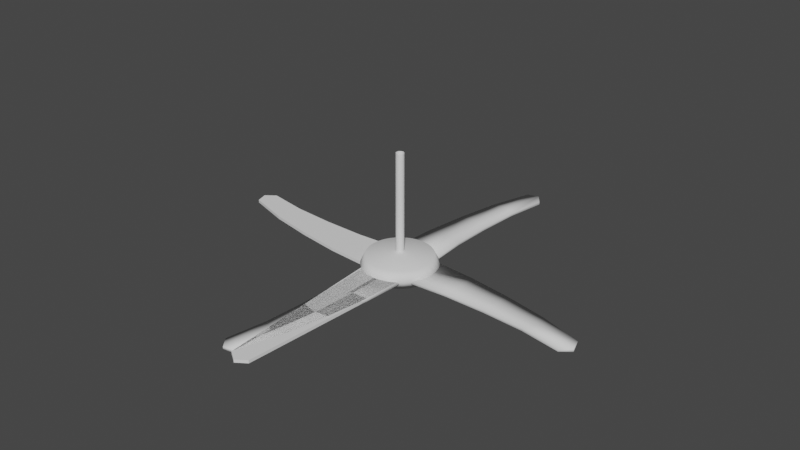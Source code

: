 # Source: fan007.blend  (saved by Blender 2.82.7; exported with 4.5.12 LTS)
import bpy
from mathutils import Matrix  # noqa: F401  (used for matrix-valued properties, if any)

bpy.ops.wm.read_factory_settings(use_empty=True)
scene = bpy.context.scene
scene.name = 'Scene'

# ---- collections
col_collection = bpy.data.collections.new('Collection'); scene.collection.children.link(col_collection)
col_curves = bpy.data.collections.new('Curves'); scene.collection.children.link(col_curves)

# ---- world
world_world = bpy.data.worlds.new('World'); scene.world = world_world
world_world.use_nodes = True; world_world.node_tree.nodes.clear()
_N = world_world.node_tree.nodes; _L = world_world.node_tree.links
n0 = _N.new('ShaderNodeOutputWorld'); n0.name = 'World Output'; n0.location = (300, 300)
n1 = _N.new('ShaderNodeBackground'); n1.name = 'Background'; n1.location = (10, 300)
n1.inputs[0].default_value = (0.05088, 0.05088, 0.05088, 1.0)
_L.new(n1.outputs[0], n0.inputs[0])
n0.is_active_output = True
world_world.color = (0.05088, 0.05088, 0.05088)
world_world.use_sun_shadow = False
world_world.sun_shadow_jitter_overblur = 0.0

# ---- meshes
me_cylinder = bpy.data.meshes.new('Cylinder')
me_cylinder.from_pydata([(-6.494e-07, 0.1471, -1.286), (-8.794e-08, 0.1229, 1.29), (0.02871, 0.1443, -1.286), (0.02398, 0.1206, 1.29), (0.05631, 0.1359, -1.286), (0.04704, 0.1136, 1.29), (0.08175, 0.1223, -1.286), (0.06829, 0.1022, 1.29), (0.104, 0.104, -1.286), (0.08692, 0.08692, 1.29), (0.1223, 0.08175, -1.286), (0.1022, 0.06829, 1.29), (0.1359, 0.05631, -1.286), (0.1136, 0.04704, 1.29), (0.1443, 0.02871, -1.286), (0.1206, 0.02398, 1.29), (0.1471, -2.391e-07, -1.286), (0.1229, 5.56e-08, 1.29), (0.1443, -0.02871, -1.286), (0.1206, -0.02398, 1.29), (0.1359, -0.05631, -1.286), (0.1136, -0.04704, 1.29), (0.1223, -0.08175, -1.286), (0.1022, -0.06829, 1.29), (0.104, -0.104, -1.286), (0.08692, -0.08692, 1.29), (0.08175, -0.1223, -1.286), (0.06829, -0.1022, 1.29), (0.05631, -0.1359, -1.286), (0.04704, -0.1136, 1.29), (0.02871, -0.1443, -1.286), (0.02398, -0.1206, 1.29), (1.836e-08, -0.1471, -1.286), (-3.349e-08, -0.1229, 1.29), (-0.02871, -0.1443, -1.286), (-0.02398, -0.1206, 1.29), (-0.05631, -0.1359, -1.286), (-0.04704, -0.1136, 1.29), (-0.08175, -0.1223, -1.286), (-0.06829, -0.1022, 1.29), (-0.104, -0.104, -1.286), (-0.08692, -0.08692, 1.29), (-0.1223, -0.08175, -1.286), (-0.1022, -0.06829, 1.29), (-0.1359, -0.05631, -1.286), (-0.1136, -0.04704, 1.29), (-0.1443, -0.02871, -1.286), (-0.1206, -0.02398, 1.29), (-0.1471, 2.161e-08, -1.286), (-0.1229, 1.989e-07, 1.29), (-0.1443, 0.02871, -1.286), (-0.1206, 0.02398, 1.29), (-0.1359, 0.05631, -1.286), (-0.1136, 0.04704, 1.29), (-0.1223, 0.08175, -1.286), (-0.1022, 0.06829, 1.29), (-0.104, 0.104, -1.286), (-0.08692, 0.08692, 1.29), (-0.08175, 0.1223, -1.286), (-0.06829, 0.1022, 1.29), (-0.05631, 0.1359, -1.286), (-0.04704, 0.1136, 1.29), (-0.0287, 0.1443, -1.286), (-0.02398, 0.1206, 1.29), (-1.801e-08, 1.142, 0.0), (0.2228, 1.12, 0.0), (0.437, 1.055, 0.0), (0.6344, 0.9494, 0.0), (0.8074, 0.8074, 0.0), (0.9494, 0.6344, 0.0), (1.055, 0.437, 0.0), (1.12, 0.2228, 0.0), (1.142, 4.586e-08, 0.0), (1.12, -0.2228, 0.0), (1.055, -0.437, 0.0), (0.9494, -0.6344, 0.0), (0.8074, -0.8074, 0.0), (0.6344, -0.9494, 0.0), (0.437, -1.055, 0.0), (0.2228, -1.12, 0.0), (-3.901e-07, -1.142, 0.0), (-0.2228, -1.12, 0.0), (-0.437, -1.055, 0.0), (-0.6344, -0.9494, 0.0), (-0.8074, -0.8074, 0.0), (-0.9494, -0.6344, 0.0), (-1.055, -0.437, 0.0), (-1.12, -0.2228, 0.0), (-1.142, 1.062e-06, 0.0), (-1.12, 0.2228, 0.0), (-1.055, 0.437, 0.0), (-0.9494, 0.6344, 0.0), (-0.8074, 0.8074, 0.0), (-0.6344, 0.9494, 0.0), (-0.437, 1.055, 0.0), (-0.2228, 1.12, 0.0), (0.1951, 0.9808, 1.0), (0.0, 1.0, 1.0), (0.3827, 0.9239, 1.0), (0.5556, 0.8315, 1.0), (0.7071, 0.7071, 1.0), (0.8315, 0.5556, 1.0), (0.9239, 0.3827, 1.0), (0.9808, 0.1951, 1.0), (1.0, 7.55e-08, 1.0), (0.9808, -0.1951, 1.0), (0.9239, -0.3827, 1.0), (0.8315, -0.5556, 1.0), (0.7071, -0.7071, 1.0), (0.5556, -0.8315, 1.0), (0.3827, -0.9239, 1.0), (0.1951, -0.9808, 1.0), (-3.258e-07, -1.0, 1.0), (-0.1951, -0.9808, 1.0), (-0.3827, -0.9239, 1.0), (-0.5556, -0.8315, 1.0), (-0.7071, -0.7071, 1.0), (-0.8315, -0.5556, 1.0), (-0.9239, -0.3827, 1.0), (-0.9808, -0.1951, 1.0), (-1.0, 9.656e-07, 1.0), (-0.9808, 0.1951, 1.0), (-0.9239, 0.3827, 1.0), (-0.8315, 0.5556, 1.0), (-0.7071, 0.7071, 1.0), (-0.5556, 0.8315, 1.0), (-0.3827, 0.9239, 1.0), (-0.1951, 0.9808, 1.0), (0.02398, 0.1206, 1.29), (-8.794e-08, 0.1229, 1.29), (0.04704, 0.1136, 1.29), (0.06829, 0.1022, 1.29), (0.08692, 0.08692, 1.29), (0.1022, 0.06829, 1.29), (0.1136, 0.04704, 1.29), (0.1206, 0.02398, 1.29), (0.1229, 5.56e-08, 1.29), (0.1206, -0.02398, 1.29), (0.1136, -0.04704, 1.29), (0.1022, -0.06829, 1.29), (0.08692, -0.08692, 1.29), (0.06829, -0.1022, 1.29), (0.04704, -0.1136, 1.29), (0.02398, -0.1206, 1.29), (-3.349e-08, -0.1229, 1.29), (-0.02398, -0.1206, 1.29), (-0.04704, -0.1136, 1.29), (-0.06829, -0.1022, 1.29), (-0.08692, -0.08692, 1.29), (-0.1022, -0.06829, 1.29), (-0.1136, -0.04704, 1.29), (-0.1206, -0.02398, 1.29), (-0.1229, 1.989e-07, 1.29), (-0.1206, 0.02398, 1.29), (-0.1136, 0.04704, 1.29), (-0.1022, 0.06829, 1.29), (-0.08692, 0.08692, 1.29), (-0.06829, 0.1022, 1.29), (-0.04704, 0.1136, 1.29), (-0.02398, 0.1206, 1.29), (0.02398, 0.1206, 11.89), (2.213e-07, 0.1229, 11.89), (0.04704, 0.1136, 11.89), (0.06829, 0.1022, 11.89), (0.08692, 0.08692, 11.89), (0.1022, 0.06829, 11.89), (0.1136, 0.04704, 11.89), (0.1206, 0.02398, 11.89), (0.1229, 5.56e-08, 11.89), (0.1206, -0.02398, 11.89), (0.1136, -0.04704, 11.89), (0.1022, -0.06829, 11.89), (0.08692, -0.08692, 11.89), (0.06829, -0.1022, 11.89), (0.04704, -0.1136, 11.89), (0.02398, -0.1206, 11.89), (2.757e-07, -0.1229, 11.89), (-0.02398, -0.1206, 11.89), (-0.04704, -0.1136, 11.89), (-0.06829, -0.1022, 11.89), (-0.08692, -0.08692, 11.89), (-0.1022, -0.06829, 11.89), (-0.1136, -0.04704, 11.89), (-0.1206, -0.02398, 11.89), (-0.1229, 1.989e-07, 11.89), (-0.1206, 0.02398, 11.89), (-0.1136, 0.04704, 11.89), (-0.1022, 0.06829, 11.89), (-0.08692, 0.08692, 11.89), (-0.06829, 0.1022, 11.89), (-0.04704, 0.1136, 11.89), (-0.02398, 0.1206, 11.89), (0.0, 1.0, -1.0), (0.1951, 0.9808, -1.0), (0.3827, 0.9239, -1.0), (0.5556, 0.8315, -1.0), (0.7071, 0.7071, -1.0), (0.8315, 0.5556, -1.0), (0.9239, 0.3827, -1.0), (0.9808, 0.1951, -1.0), (1.0, 7.55e-08, -1.0), (0.9808, -0.1951, -1.0), (0.9239, -0.3827, -1.0), (0.8315, -0.5556, -1.0), (0.7071, -0.7071, -1.0), (0.5556, -0.8315, -1.0), (0.3827, -0.9239, -1.0), (0.1951, -0.9808, -1.0), (-3.258e-07, -1.0, -1.0), (-0.1951, -0.9808, -1.0), (-0.3827, -0.9239, -1.0), (-0.5556, -0.8315, -1.0), (-0.7071, -0.7071, -1.0), (-0.8315, -0.5556, -1.0), (-0.9239, -0.3827, -1.0), (-0.9808, -0.1951, -1.0), (-1.0, 9.656e-07, -1.0), (-0.9808, 0.1951, -1.0), (-0.9239, 0.3827, -1.0), (-0.8315, 0.5556, -1.0), (-0.7071, 0.7071, -1.0), (-0.5556, 0.8315, -1.0), (-0.3827, 0.9239, -1.0), (-0.1951, 0.9808, -1.0), (0.0533, -0.268, -1.212), (0.06032, -0.3032, -1.207), (0.1046, -0.2524, -1.212), (0.1183, -0.2856, -1.207), (0.1518, -0.2272, -1.212), (0.1718, -0.2571, -1.207), (0.1932, -0.1932, -1.212), (0.2186, -0.2186, -1.207), (0.2272, -0.1518, -1.212), (0.2571, -0.1718, -1.207), (0.2524, -0.1046, -1.212), (0.2856, -0.1183, -1.207), (0.268, -0.0533, -1.212), (0.3032, -0.06032, -1.207), (0.2732, -1.332e-07, -1.212), (0.3092, -1.127e-07, -1.207), (0.268, 0.0533, -1.212), (0.3032, 0.06032, -1.207), (0.2524, 0.1046, -1.212), (0.2856, 0.1183, -1.207), (0.2272, 0.1518, -1.212), (0.2571, 0.1718, -1.207), (0.1932, 0.1932, -1.212), (0.2186, 0.2186, -1.207), (0.1518, 0.2272, -1.212), (0.1718, 0.2571, -1.207), (0.1046, 0.2524, -1.212), (0.1183, 0.2856, -1.207), (0.0533, 0.268, -1.212), (0.06032, 0.3032, -1.207), (-5.005e-07, 0.3092, -1.207), (-5.314e-07, 0.2732, -1.212), (-5.723e-07, 0.2319, -1.212), (0.04523, 0.2274, -1.212), (0.08873, 0.2142, -1.212), (0.1288, 0.1928, -1.212), (0.164, 0.164, -1.212), (0.1928, 0.1288, -1.212), (0.2142, 0.08873, -1.212), (0.2274, 0.04523, -1.212), (0.2319, -1.687e-07, -1.212), (0.2274, -0.04523, -1.212), (0.2142, -0.08873, -1.212), (0.1928, -0.1288, -1.212), (0.164, -0.164, -1.212), (0.1288, -0.1928, -1.212), (0.08873, -0.2142, -1.212), (0.04523, -0.2274, -1.212), (-6.823e-08, -0.2319, -1.212), (-0.04523, -0.2274, -1.212), (-0.08873, -0.2142, -1.212), (-0.1288, -0.1928, -1.212), (-0.164, -0.164, -1.212), (-0.1928, -0.1288, -1.212), (-0.2142, -0.08873, -1.212), (-0.2274, -0.04523, -1.212), (-0.2319, 1.913e-07, -1.212), (-0.2274, 0.04524, -1.212), (-0.2142, 0.08873, -1.212), (-0.1928, 0.1288, -1.212), (-0.164, 0.164, -1.212), (-0.1288, 0.1928, -1.212), (-0.08873, 0.2142, -1.212), (-0.04523, 0.2274, -1.212), (-5.314e-07, 0.2732, -1.212), (-5.005e-07, 0.3092, -1.207), (0.06032, 0.3032, -1.207), (0.0533, 0.268, -1.212), (0.1183, 0.2856, -1.207), (0.1046, 0.2524, -1.212), (0.1718, 0.2571, -1.207), (0.1518, 0.2272, -1.212), (0.2186, 0.2186, -1.207), (0.1932, 0.1932, -1.212), (0.2571, 0.1718, -1.207), (0.2272, 0.1518, -1.212), (0.2856, 0.1183, -1.207), (0.2524, 0.1046, -1.212), (0.3032, 0.06032, -1.207), (0.268, 0.0533, -1.212), (0.3092, -1.127e-07, -1.207), (0.2732, -1.332e-07, -1.212), (0.3032, -0.06032, -1.207), (0.268, -0.0533, -1.212), (0.2856, -0.1183, -1.207), (0.2524, -0.1046, -1.212), (0.2571, -0.1718, -1.207), (0.2272, -0.1518, -1.212), (0.2186, -0.2186, -1.207), (0.1932, -0.1932, -1.212), (0.1718, -0.2571, -1.207), (0.1518, -0.2272, -1.212), (0.1183, -0.2856, -1.207), (0.1046, -0.2524, -1.212), (0.06032, -0.3032, -1.207), (0.0533, -0.268, -1.212), (-1.309e-07, -0.3092, -1.207), (-1.082e-07, -0.2732, -1.212), (-0.06032, -0.3032, -1.207), (-0.0533, -0.268, -1.212), (-0.1183, -0.2856, -1.207), (-0.1046, -0.2524, -1.212), (-0.1718, -0.2571, -1.207), (-0.1518, -0.2272, -1.212), (-0.2186, -0.2186, -1.207), (-0.1932, -0.1932, -1.212), (-0.2571, -0.1718, -1.207), (-0.2272, -0.1518, -1.212), (-0.2856, -0.1183, -1.207), (-0.2524, -0.1046, -1.212), (-0.3032, -0.06032, -1.207), (-0.268, -0.0533, -1.212), (-0.3092, 3.313e-07, -1.207), (-0.2732, 2.77e-07, -1.212), (-0.3032, 0.06032, -1.207), (-0.268, 0.0533, -1.212), (-0.2856, 0.1183, -1.207), (-0.2524, 0.1046, -1.212), (-0.2571, 0.1718, -1.207), (-0.2272, 0.1518, -1.212), (-0.2186, 0.2186, -1.207), (-0.1932, 0.1932, -1.212), (-0.1718, 0.2571, -1.207), (-0.1518, 0.2272, -1.212), (-0.1183, 0.2856, -1.207), (-0.1046, 0.2524, -1.212), (-0.06032, 0.3032, -1.207), (-0.0533, 0.268, -1.212), (-1.309e-07, -0.3092, -1.207), (-1.082e-07, -0.2732, -1.212), (-0.06032, -0.3032, -1.207), (-0.0533, -0.268, -1.212), (-0.1183, -0.2856, -1.207), (-0.1046, -0.2524, -1.212), (-0.1718, -0.2571, -1.207), (-0.1518, -0.2272, -1.212), (-0.2186, -0.2186, -1.207), (-0.1932, -0.1932, -1.212), (-0.2571, -0.1718, -1.207), (-0.2272, -0.1518, -1.212), (-0.2856, -0.1183, -1.207), (-0.2524, -0.1046, -1.212), (-0.3032, -0.06032, -1.207), (-0.268, -0.0533, -1.212), (-0.3092, 3.313e-07, -1.207), (-0.2732, 2.77e-07, -1.212), (-0.3032, 0.06032, -1.207), (-0.268, 0.0533, -1.212), (-0.2856, 0.1183, -1.207), (-0.2524, 0.1046, -1.212), (-0.2571, 0.1718, -1.207), (-0.2272, 0.1518, -1.212), (-0.2186, 0.2186, -1.207), (-0.1932, 0.1932, -1.212), (-0.1718, 0.2571, -1.207), (-0.1518, 0.2272, -1.212), (-0.1183, 0.2856, -1.207), (-0.1046, 0.2524, -1.212), (-0.06032, 0.3032, -1.207), (-0.0533, 0.268, -1.212), (-5.315e-07, 0.2732, -1.161), (-0.0533, 0.268, -1.161), (-0.1183, 0.2856, -1.156), (-0.06032, 0.3032, -1.156), (-0.1718, 0.2571, -1.156), (-0.2186, 0.2186, -1.156), (-0.2571, 0.1718, -1.156), (-0.2856, 0.1183, -1.156), (-0.3032, 0.06032, -1.156), (-0.3092, 3.311e-07, -1.156), (-0.3032, -0.06032, -1.156), (-0.2856, -0.1183, -1.156), (-0.2571, -0.1718, -1.156), (-0.2186, -0.2186, -1.156), (-0.1718, -0.2571, -1.156), (-0.1183, -0.2856, -1.156), (-0.06032, -0.3032, -1.156), (-1.31e-07, -0.3092, -1.156), (0.06032, -0.3032, -1.156), (0.1183, -0.2856, -1.156), (0.1718, -0.2571, -1.156), (0.2186, -0.2186, -1.156), (0.2571, -0.1718, -1.156), (0.2856, -0.1183, -1.156), (0.3032, -0.06032, -1.156), (0.3092, -1.129e-07, -1.156), (0.3032, 0.06032, -1.156), (0.2856, 0.1183, -1.156), (0.2571, 0.1718, -1.156), (0.2186, 0.2186, -1.156), (0.1718, 0.2571, -1.156), (0.1183, 0.2856, -1.156), (0.06032, 0.3032, -1.156), (-5.006e-07, 0.3092, -1.156), (-0.1046, 0.2524, -1.161), (-0.1518, 0.2272, -1.161), (-0.1932, 0.1932, -1.161), (-0.2272, 0.1518, -1.161), (-0.2524, 0.1046, -1.161), (-0.268, 0.0533, -1.161), (-0.2732, 2.768e-07, -1.161), (-0.268, -0.0533, -1.161), (-0.2524, -0.1046, -1.161), (-0.2272, -0.1518, -1.161), (-0.1932, -0.1932, -1.161), (-0.1518, -0.2272, -1.161), (-0.1046, -0.2524, -1.161), (-0.0533, -0.268, -1.161), (-1.082e-07, -0.2732, -1.161), (0.0533, -0.268, -1.161), (0.1046, -0.2524, -1.161), (0.1518, -0.2272, -1.161), (0.1932, -0.1932, -1.161), (0.2272, -0.1518, -1.161), (0.2524, -0.1046, -1.161), (0.268, -0.0533, -1.161), (0.2732, -1.334e-07, -1.161), (0.268, 0.0533, -1.161), (0.2524, 0.1046, -1.161), (0.2272, 0.1518, -1.161), (0.1932, 0.1932, -1.161), (0.1518, 0.2272, -1.161), (0.1046, 0.2524, -1.161), (0.0533, 0.268, -1.161), (-0.06829, -0.1022, 1.503), (-0.08692, -0.08692, 1.503), (0.1136, 0.04704, 1.503), (0.1206, 0.02398, 1.503), (-0.1022, -0.06829, 1.503), (0.1229, 5.56e-08, 1.503), (-0.1136, -0.04704, 1.503), (0.1206, -0.02398, 1.503), (-0.1206, -0.02398, 1.503), (0.1136, -0.04704, 1.503), (-0.1229, 1.989e-07, 1.503), (0.1022, -0.06829, 1.503), (-0.1206, 0.02398, 1.503), (0.08692, -0.08692, 1.503), (-0.1136, 0.04704, 1.503), (0.06829, -0.1022, 1.503), (-0.1022, 0.06829, 1.503), (0.04704, -0.1136, 1.503), (-8.176e-08, 0.1229, 1.503), (0.02398, 0.1206, 1.503), (-0.08692, 0.08692, 1.503), (0.02398, -0.1206, 1.503), (0.04704, 0.1136, 1.503), (-0.06829, 0.1022, 1.503), (-2.73e-08, -0.1229, 1.503), (0.06829, 0.1022, 1.503), (-0.04704, 0.1136, 1.503), (-0.02398, -0.1206, 1.503), (0.08692, 0.08692, 1.503), (-0.02398, 0.1206, 1.503), (-0.04704, -0.1136, 1.503), (0.1022, 0.06829, 1.503), (-0.06829, -0.1022, 11.52), (0.1136, 0.04704, 11.52), (2.104e-07, 0.1229, 11.52), (-0.08692, -0.08692, 11.52), (0.1206, 0.02398, 11.52), (-0.1022, -0.06829, 11.52), (0.1229, 5.56e-08, 11.52), (-0.1136, -0.04704, 11.52), (0.1206, -0.02398, 11.52), (-0.1206, -0.02398, 11.52), (0.1136, -0.04704, 11.52), (-0.1229, 1.989e-07, 11.52), (0.1022, -0.06829, 11.52), (-0.1206, 0.02398, 11.52), (0.08692, -0.08692, 11.52), (-0.1136, 0.04704, 11.52), (0.06829, -0.1022, 11.52), (-0.1022, 0.06829, 11.52), (0.04704, -0.1136, 11.52), (0.02398, 0.1206, 11.52), (-0.08692, 0.08692, 11.52), (0.02398, -0.1206, 11.52), (0.04704, 0.1136, 11.52), (-0.06829, 0.1022, 11.52), (2.649e-07, -0.1229, 11.52), (0.06829, 0.1022, 11.52), (-0.04704, 0.1136, 11.52), (-0.02398, -0.1206, 11.52), (0.08692, 0.08692, 11.52), (-0.02398, 0.1206, 11.52), (-0.04704, -0.1136, 11.52), (0.1022, 0.06829, 11.52)], [], [(64, 97, 96, 65), (65, 96, 98, 66), (66, 98, 99, 67), (67, 99, 100, 68), (68, 100, 101, 69), (69, 101, 102, 70), (70, 102, 103, 71), (71, 103, 104, 72), (72, 104, 105, 73), (73, 105, 106, 74), (74, 106, 107, 75), (75, 107, 108, 76), (76, 108, 109, 77), (77, 109, 110, 78), (78, 110, 111, 79), (79, 111, 112, 80), (80, 112, 113, 81), (81, 113, 114, 82), (82, 114, 115, 83), (83, 115, 116, 84), (84, 116, 117, 85), (85, 117, 118, 86), (86, 118, 119, 87), (87, 119, 120, 88), (88, 120, 121, 89), (89, 121, 122, 90), (90, 122, 123, 91), (91, 123, 124, 92), (92, 124, 125, 93), (93, 125, 126, 94), (35, 33, 144, 145), (94, 126, 127, 95), (95, 127, 97, 64), (0, 2, 4, 6, 8, 10, 12, 14, 16, 18, 20, 22, 24, 26, 28, 30, 32, 34, 36, 38, 40, 42, 44, 46, 48, 50, 52, 54, 56, 58, 60, 62), (223, 95, 64, 192), (222, 94, 95, 223), (221, 93, 94, 222), (220, 92, 93, 221), (219, 91, 92, 220), (218, 90, 91, 219), (217, 89, 90, 218), (216, 88, 89, 217), (215, 87, 88, 216), (214, 86, 87, 215), (213, 85, 86, 214), (212, 84, 85, 213), (211, 83, 84, 212), (210, 82, 83, 211), (209, 81, 82, 210), (208, 80, 81, 209), (207, 79, 80, 208), (206, 78, 79, 207), (205, 77, 78, 206), (204, 76, 77, 205), (203, 75, 76, 204), (202, 74, 75, 203), (201, 73, 74, 202), (200, 72, 73, 201), (199, 71, 72, 200), (198, 70, 71, 199), (197, 69, 70, 198), (196, 68, 69, 197), (195, 67, 68, 196), (194, 66, 67, 195), (193, 65, 66, 194), (192, 64, 65, 193), (1, 3, 96, 97), (3, 5, 98, 96), (5, 7, 99, 98), (7, 9, 100, 99), (9, 11, 101, 100), (11, 13, 102, 101), (13, 15, 103, 102), (15, 17, 104, 103), (17, 19, 105, 104), (19, 21, 106, 105), (21, 23, 107, 106), (23, 25, 108, 107), (25, 27, 109, 108), (27, 29, 110, 109), (29, 31, 111, 110), (31, 33, 112, 111), (33, 35, 113, 112), (35, 37, 114, 113), (37, 39, 115, 114), (39, 41, 116, 115), (41, 43, 117, 116), (43, 45, 118, 117), (45, 47, 119, 118), (47, 49, 120, 119), (49, 51, 121, 120), (51, 53, 122, 121), (53, 55, 123, 122), (55, 57, 124, 123), (57, 59, 125, 124), (59, 61, 126, 125), (61, 63, 127, 126), (63, 1, 97, 127), (483, 480, 179, 180), (9, 7, 131, 132), (63, 61, 158, 159), (37, 35, 145, 146), (11, 9, 132, 133), (1, 63, 159, 129), (39, 37, 146, 147), (13, 11, 133, 134), (41, 39, 147, 148), (15, 13, 134, 135), (43, 41, 148, 149), (17, 15, 135, 136), (45, 43, 149, 150), (19, 17, 136, 137), (47, 45, 150, 151), (21, 19, 137, 138), (49, 47, 151, 152), (23, 21, 138, 139), (51, 49, 152, 153), (25, 23, 139, 140), (53, 51, 153, 154), (27, 25, 140, 141), (55, 53, 154, 155), (29, 27, 141, 142), (3, 1, 129, 128), (57, 55, 155, 156), (31, 29, 142, 143), (5, 3, 128, 130), (59, 57, 156, 157), (33, 31, 143, 144), (7, 5, 130, 131), (61, 59, 157, 158), (484, 481, 166, 167), (485, 483, 180, 181), (486, 484, 167, 168), (487, 485, 181, 182), (488, 486, 168, 169), (489, 487, 182, 183), (490, 488, 169, 170), (491, 489, 183, 184), (492, 490, 170, 171), (493, 491, 184, 185), (494, 492, 171, 172), (495, 493, 185, 186), (496, 494, 172, 173), (497, 495, 186, 187), (498, 496, 173, 174), (499, 482, 161, 160), (500, 497, 187, 188), (501, 498, 174, 175), (502, 499, 160, 162), (503, 500, 188, 189), (504, 501, 175, 176), (505, 502, 162, 163), (506, 503, 189, 190), (507, 504, 176, 177), (508, 505, 163, 164), (509, 506, 190, 191), (510, 507, 177, 178), (511, 508, 164, 165), (482, 509, 191, 161), (480, 510, 178, 179), (481, 511, 165, 166), (256, 287, 351, 288), (259, 258, 293, 295), (260, 259, 295, 297), (261, 260, 297, 299), (262, 261, 299, 301), (263, 262, 301, 303), (264, 263, 303, 305), (265, 264, 305, 307), (266, 265, 307, 309), (267, 266, 309, 311), (268, 267, 311, 313), (269, 268, 313, 315), (270, 269, 315, 317), (271, 270, 317, 319), (272, 271, 319, 321), (273, 272, 321, 323), (274, 273, 323, 325), (275, 274, 325, 327), (276, 275, 327, 329), (277, 276, 329, 331), (278, 277, 331, 333), (279, 278, 333, 335), (280, 279, 335, 337), (281, 280, 337, 339), (282, 281, 339, 341), (283, 282, 341, 343), (284, 283, 343, 345), (285, 284, 345, 347), (286, 285, 347, 349), (287, 286, 349, 351), (232, 234, 438, 437), (290, 289, 192, 193), (289, 350, 223, 192), (292, 290, 193, 194), (294, 292, 194, 195), (296, 294, 195, 196), (298, 296, 196, 197), (300, 298, 197, 198), (302, 300, 198, 199), (304, 302, 199, 200), (306, 304, 200, 201), (308, 306, 201, 202), (310, 308, 202, 203), (312, 310, 203, 204), (314, 312, 204, 205), (316, 314, 205, 206), (318, 316, 206, 207), (320, 318, 207, 208), (322, 320, 208, 209), (324, 322, 209, 210), (326, 324, 210, 211), (328, 326, 211, 212), (330, 328, 212, 213), (332, 330, 213, 214), (334, 332, 214, 215), (336, 334, 215, 216), (338, 336, 216, 217), (340, 338, 217, 218), (342, 340, 218, 219), (344, 342, 219, 220), (346, 344, 220, 221), (348, 346, 221, 222), (350, 348, 222, 223), (258, 257, 291, 293), (2, 0, 256, 257), (4, 2, 257, 258), (6, 4, 258, 259), (8, 6, 259, 260), (10, 8, 260, 261), (12, 10, 261, 262), (14, 12, 262, 263), (16, 14, 263, 264), (18, 16, 264, 265), (20, 18, 265, 266), (22, 20, 266, 267), (24, 22, 267, 268), (26, 24, 268, 269), (28, 26, 269, 270), (30, 28, 270, 271), (32, 30, 271, 272), (34, 32, 272, 273), (36, 34, 273, 274), (38, 36, 274, 275), (40, 38, 275, 276), (42, 40, 276, 277), (44, 42, 277, 278), (46, 44, 278, 279), (48, 46, 279, 280), (50, 48, 280, 281), (52, 50, 281, 282), (54, 52, 282, 283), (56, 54, 283, 284), (58, 56, 284, 285), (60, 58, 285, 286), (62, 60, 286, 287), (0, 62, 287, 256), (314, 316, 227, 229), (333, 331, 363, 365), (296, 298, 245, 247), (315, 313, 230, 228), (348, 350, 382, 380), (297, 295, 248, 246), (330, 332, 364, 362), (349, 347, 379, 381), (312, 314, 229, 231), (331, 329, 361, 363), (294, 296, 247, 249), (313, 311, 232, 230), (346, 348, 380, 378), (295, 293, 250, 248), (328, 330, 362, 360), (347, 345, 377, 379), (310, 312, 231, 233), (329, 327, 359, 361), (292, 294, 249, 251), (311, 309, 234, 232), (344, 346, 378, 376), (293, 291, 252, 250), (326, 328, 360, 358), (345, 343, 375, 377), (308, 310, 233, 235), (327, 325, 357, 359), (290, 292, 251, 253), (309, 307, 236, 234), (342, 344, 376, 374), (291, 288, 255, 252), (324, 326, 358, 356), (343, 341, 373, 375), (257, 256, 288, 291), (243, 241, 410, 411), (230, 232, 437, 436), (241, 239, 409, 410), (228, 230, 436, 435), (239, 237, 408, 409), (226, 228, 435, 434), (237, 235, 407, 408), (224, 226, 434, 433), (235, 233, 406, 407), (353, 224, 433, 432), (233, 231, 405, 406), (355, 353, 432, 431), (231, 229, 404, 405), (357, 355, 431, 430), (229, 227, 403, 404), (359, 357, 430, 429), (227, 225, 402, 403), (361, 359, 429, 428), (225, 352, 401, 402), (363, 361, 428, 427), (352, 354, 400, 401), (365, 363, 427, 426), (354, 356, 399, 400), (367, 365, 426, 425), (356, 358, 398, 399), (369, 367, 425, 424), (358, 360, 397, 398), (371, 369, 424, 423), (360, 362, 396, 397), (373, 371, 423, 422), (254, 253, 416, 417), (351, 349, 381, 383), (332, 334, 366, 364), (299, 297, 246, 244), (350, 289, 254, 382), (317, 315, 228, 226), (298, 300, 243, 245), (288, 351, 383, 255), (335, 333, 365, 367), (316, 318, 225, 227), (334, 336, 368, 366), (301, 299, 244, 242), (319, 317, 226, 224), (300, 302, 241, 243), (337, 335, 367, 369), (318, 320, 352, 225), (336, 338, 370, 368), (303, 301, 242, 240), (321, 319, 224, 353), (302, 304, 239, 241), (339, 337, 369, 371), (320, 322, 354, 352), (338, 340, 372, 370), (305, 303, 240, 238), (323, 321, 353, 355), (304, 306, 237, 239), (341, 339, 371, 373), (322, 324, 356, 354), (340, 342, 374, 372), (307, 305, 238, 236), (289, 290, 253, 254), (325, 323, 355, 357), (306, 308, 235, 237), (417, 416, 447, 384), (416, 415, 446, 447), (415, 414, 445, 446), (414, 413, 444, 445), (413, 412, 443, 444), (412, 411, 442, 443), (411, 410, 441, 442), (410, 409, 440, 441), (409, 408, 439, 440), (408, 407, 438, 439), (407, 406, 437, 438), (406, 405, 436, 437), (405, 404, 435, 436), (404, 403, 434, 435), (403, 402, 433, 434), (402, 401, 432, 433), (401, 400, 431, 432), (400, 399, 430, 431), (399, 398, 429, 430), (398, 397, 428, 429), (397, 396, 427, 428), (396, 395, 426, 427), (395, 394, 425, 426), (394, 393, 424, 425), (393, 392, 423, 424), (392, 391, 422, 423), (391, 390, 421, 422), (390, 389, 420, 421), (389, 388, 419, 420), (388, 386, 418, 419), (386, 387, 385, 418), (387, 417, 384, 385), (245, 243, 411, 412), (255, 383, 385, 384), (234, 236, 439, 438), (247, 245, 412, 413), (380, 382, 387, 386), (236, 238, 440, 439), (249, 247, 413, 414), (378, 380, 386, 388), (238, 240, 441, 440), (251, 249, 414, 415), (376, 378, 388, 389), (240, 242, 442, 441), (253, 251, 415, 416), (374, 376, 389, 390), (242, 244, 443, 442), (382, 254, 417, 387), (372, 374, 390, 391), (244, 246, 444, 443), (381, 379, 419, 418), (370, 372, 391, 392), (246, 248, 445, 444), (383, 381, 418, 385), (368, 370, 392, 393), (248, 250, 446, 445), (379, 377, 420, 419), (366, 368, 393, 394), (250, 252, 447, 446), (377, 375, 421, 420), (364, 366, 394, 395), (252, 255, 384, 447), (375, 373, 422, 421), (362, 364, 395, 396), (134, 133, 479, 450), (147, 146, 478, 448), (129, 159, 477, 466), (133, 132, 476, 479), (146, 145, 475, 478), (159, 158, 474, 477), (132, 131, 473, 476), (145, 144, 472, 475), (158, 157, 471, 474), (131, 130, 470, 473), (144, 143, 469, 472), (157, 156, 468, 471), (130, 128, 467, 470), (143, 142, 465, 469), (156, 155, 464, 468), (128, 129, 466, 467), (142, 141, 463, 465), (155, 154, 462, 464), (141, 140, 461, 463), (154, 153, 460, 462), (140, 139, 459, 461), (153, 152, 458, 460), (139, 138, 457, 459), (152, 151, 456, 458), (138, 137, 455, 457), (151, 150, 454, 456), (137, 136, 453, 455), (150, 149, 452, 454), (136, 135, 451, 453), (149, 148, 449, 452), (135, 134, 450, 451), (148, 147, 448, 449), (450, 479, 511, 481), (448, 478, 510, 480), (466, 477, 509, 482), (479, 476, 508, 511), (478, 475, 507, 510), (477, 474, 506, 509), (476, 473, 505, 508), (475, 472, 504, 507), (474, 471, 503, 506), (473, 470, 502, 505), (472, 469, 501, 504), (471, 468, 500, 503), (470, 467, 499, 502), (469, 465, 498, 501), (468, 464, 497, 500), (467, 466, 482, 499), (465, 463, 496, 498), (464, 462, 495, 497), (463, 461, 494, 496), (462, 460, 493, 495), (461, 459, 492, 494), (460, 458, 491, 493), (459, 457, 490, 492), (458, 456, 489, 491), (457, 455, 488, 490), (456, 454, 487, 489), (455, 453, 486, 488), (454, 452, 485, 487), (453, 451, 484, 486), (452, 449, 483, 485), (451, 450, 481, 484), (449, 448, 480, 483)])
me_cylinder.polygons.foreach_set('use_smooth', [True] * 481)
_uv = me_cylinder.uv_layers.new(name='UVMap')
_uv.uv.foreach_set('vector', [1.0, 0.75, 1.0, 1.0, 0.9688, 1.0, 0.9688, 0.75, 0.9688, 0.75, 0.9688, 1.0, 0.9375, 1.0, 0.9375, 0.75, 0.9375, 0.75, 0.9375, 1.0, 0.9062, 1.0, 0.9062, 0.75, 0.9062, 0.75, 0.9062, 1.0, 0.875, 1.0, 0.875, 0.75, 0.875, 0.75, 0.875, 1.0, 0.8438, 1.0, 0.8438, 0.75, 0.8438, 0.75, 0.8438, 1.0, 0.8125, 1.0, 0.8125, 0.75, 0.8125, 0.75, 0.8125, 1.0, 0.7812, 1.0, 0.7812, 0.75, 0.7812, 0.75, 0.7812, 1.0, 0.75, 1.0, 0.75, 0.75, 0.75, 0.75, 0.75, 1.0, 0.7188, 1.0, 0.7188, 0.75, 0.7188, 0.75, 0.7188, 1.0, 0.6875, 1.0, 0.6875, 0.75, 0.6875, 0.75, 0.6875, 1.0, 0.6562, 1.0, 0.6562, 0.75, 0.6562, 0.75, 0.6562, 1.0, 0.625, 1.0, 0.625, 0.75, 0.625, 0.75, 0.625, 1.0, 0.5938, 1.0, 0.5938, 0.75, 0.5938, 0.75, 0.5938, 1.0, 0.5625, 1.0, 0.5625, 0.75, 0.5625, 0.75, 0.5625, 1.0, 0.5312, 1.0, 0.5312, 0.75, 0.5312, 0.75, 0.5312, 1.0, 0.5, 1.0, 0.5, 0.75, 0.5, 0.75, 0.5, 1.0, 0.4688, 1.0, 0.4688, 0.75, 0.4688, 0.75, 0.4688, 1.0, 0.4375, 1.0, 0.4375, 0.75, 0.4375, 0.75, 0.4375, 1.0, 0.4062, 1.0, 0.4062, 0.75, 0.4062, 0.75, 0.4062, 1.0, 0.375, 1.0, 0.375, 0.75, 0.375, 0.75, 0.375, 1.0, 0.3438, 1.0, 0.3438, 0.75, 0.3438, 0.75, 0.3438, 1.0, 0.3125, 1.0, 0.3125, 0.75, 0.3125, 0.75, 0.3125, 1.0, 0.2812, 1.0, 0.2812, 0.75, 0.2812, 0.75, 0.2812, 1.0, 0.25, 1.0, 0.25, 0.75, 0.25, 0.75, 0.25, 1.0, 0.2188, 1.0, 0.2188, 0.75, 0.2188, 0.75, 0.2188, 1.0, 0.1875, 1.0, 0.1875, 0.75, 0.1875, 0.75, 0.1875, 1.0, 0.1562, 1.0, 0.1562, 0.75, 0.1562, 0.75, 0.1562, 1.0, 0.125, 1.0, 0.125, 0.75, 0.125, 0.75, 0.125, 1.0, 0.09375, 1.0, 0.09375, 0.75, 0.09375, 0.75, 0.09375, 1.0, 0.0625, 1.0, 0.0625, 0.75, 0.235, 0.1745, 0.25, 0.173, 0.25, 0.173, 0.235, 0.1745, 0.0625, 0.75, 0.0625, 1.0, 0.03125, 1.0, 0.03125, 0.75, 0.03125, 0.75, 0.03125, 1.0, 0.0, 1.0, 0.0, 0.75, 0.75, 0.2718, 0.7543, 0.2714, 0.7583, 0.2701, 0.7621, 0.2681, 0.7654, 0.2654, 0.7681, 0.2621, 0.7701, 0.2583, 0.7714, 0.2543, 0.7718, 0.25, 0.7714, 0.2457, 0.7701, 0.2417, 0.7681, 0.2379, 0.7654, 0.2346, 0.7621, 0.2319, 0.7583, 0.2299, 0.7543, 0.2286, 0.75, 0.2282, 0.7457, 0.2286, 0.7417, 0.2299, 0.7379, 0.2319, 0.7346, 0.2346, 0.7319, 0.2379, 0.7299, 0.2417, 0.7286, 0.2457, 0.7282, 0.25, 0.7286, 0.2543, 0.7299, 0.2583, 0.7319, 0.2621, 0.7346, 0.2654, 0.7379, 0.2681, 0.7417, 0.2701, 0.7457, 0.2714, 0.03125, 0.5, 0.03125, 0.75, 0.0, 0.75, 0.0, 0.5, 0.0625, 0.5, 0.0625, 0.75, 0.03125, 0.75, 0.03125, 0.5, 0.09375, 0.5, 0.09375, 0.75, 0.0625, 0.75, 0.0625, 0.5, 0.125, 0.5, 0.125, 0.75, 0.09375, 0.75, 0.09375, 0.5, 0.1562, 0.5, 0.1562, 0.75, 0.125, 0.75, 0.125, 0.5, 0.1875, 0.5, 0.1875, 0.75, 0.1562, 0.75, 0.1562, 0.5, 0.2188, 0.5, 0.2188, 0.75, 0.1875, 0.75, 0.1875, 0.5, 0.25, 0.5, 0.25, 0.75, 0.2188, 0.75, 0.2188, 0.5, 0.2812, 0.5, 0.2812, 0.75, 0.25, 0.75, 0.25, 0.5, 0.3125, 0.5, 0.3125, 0.75, 0.2812, 0.75, 0.2812, 0.5, 0.3438, 0.5, 0.3438, 0.75, 0.3125, 0.75, 0.3125, 0.5, 0.375, 0.5, 0.375, 0.75, 0.3438, 0.75, 0.3438, 0.5, 0.4062, 0.5, 0.4062, 0.75, 0.375, 0.75, 0.375, 0.5, 0.4375, 0.5, 0.4375, 0.75, 0.4062, 0.75, 0.4062, 0.5, 0.4688, 0.5, 0.4688, 0.75, 0.4375, 0.75, 0.4375, 0.5, 0.5, 0.5, 0.5, 0.75, 0.4688, 0.75, 0.4688, 0.5, 0.5312, 0.5, 0.5312, 0.75, 0.5, 0.75, 0.5, 0.5, 0.5625, 0.5, 0.5625, 0.75, 0.5312, 0.75, 0.5312, 0.5, 0.5938, 0.5, 0.5938, 0.75, 0.5625, 0.75, 0.5625, 0.5, 0.625, 0.5, 0.625, 0.75, 0.5938, 0.75, 0.5938, 0.5, 0.6562, 0.5, 0.6562, 0.75, 0.625, 0.75, 0.625, 0.5, 0.6875, 0.5, 0.6875, 0.75, 0.6562, 0.75, 0.6562, 0.5, 0.7188, 0.5, 0.7188, 0.75, 0.6875, 0.75, 0.6875, 0.5, 0.75, 0.5, 0.75, 0.75, 0.7188, 0.75, 0.7188, 0.5, 0.7812, 0.5, 0.7812, 0.75, 0.75, 0.75, 0.75, 0.5, 0.8125, 0.5, 0.8125, 0.75, 0.7812, 0.75, 0.7812, 0.5, 0.8438, 0.5, 0.8438, 0.75, 0.8125, 0.75, 0.8125, 0.5, 0.875, 0.5, 0.875, 0.75, 0.8438, 0.75, 0.8438, 0.5, 0.9062, 0.5, 0.9062, 0.75, 0.875, 0.75, 0.875, 0.5, 0.9375, 0.5, 0.9375, 0.75, 0.9062, 0.75, 0.9062, 0.5, 0.9688, 0.5, 0.9688, 0.75, 0.9375, 0.75, 0.9375, 0.5, 1.0, 0.5, 1.0, 0.75, 0.9688, 0.75, 0.9688, 0.5, 0.25, 0.327, 0.265, 0.3255, 0.2968, 0.4854, 0.25, 0.49, 0.265, 0.3255, 0.2795, 0.3211, 0.3418, 0.4717, 0.2968, 0.4854, 0.2795, 0.3211, 0.2928, 0.314, 0.3833, 0.4496, 0.3418, 0.4717, 0.2928, 0.314, 0.3044, 0.3044, 0.4197, 0.4197, 0.3833, 0.4496, 0.3044, 0.3044, 0.314, 0.2928, 0.4496, 0.3833, 0.4197, 0.4197, 0.314, 0.2928, 0.3211, 0.2795, 0.4717, 0.3418, 0.4496, 0.3833, 0.3211, 0.2795, 0.3255, 0.265, 0.4854, 0.2968, 0.4717, 0.3418, 0.3255, 0.265, 0.327, 0.25, 0.49, 0.25, 0.4854, 0.2968, 0.327, 0.25, 0.3255, 0.235, 0.4854, 0.2032, 0.49, 0.25, 0.3255, 0.235, 0.3211, 0.2205, 0.4717, 0.1582, 0.4854, 0.2032, 0.3211, 0.2205, 0.314, 0.2072, 0.4496, 0.1167, 0.4717, 0.1582, 0.314, 0.2072, 0.3044, 0.1956, 0.4197, 0.08029, 0.4496, 0.1167, 0.3044, 0.1956, 0.2928, 0.186, 0.3833, 0.05045, 0.4197, 0.08029, 0.2928, 0.186, 0.2795, 0.1789, 0.3418, 0.02827, 0.3833, 0.05045, 0.2795, 0.1789, 0.265, 0.1745, 0.2968, 0.01461, 0.3418, 0.02827, 0.265, 0.1745, 0.25, 0.173, 0.25, 0.01, 0.2968, 0.01461, 0.25, 0.173, 0.235, 0.1745, 0.2032, 0.01461, 0.25, 0.01, 0.235, 0.1745, 0.2205, 0.1789, 0.1582, 0.02827, 0.2032, 0.01461, 0.2205, 0.1789, 0.2072, 0.186, 0.1167, 0.05045, 0.1582, 0.02827, 0.2072, 0.186, 0.1956, 0.1956, 0.08029, 0.08029, 0.1167, 0.05045, 0.1956, 0.1956, 0.186, 0.2072, 0.05045, 0.1167, 0.08029, 0.08029, 0.186, 0.2072, 0.1789, 0.2205, 0.02827, 0.1582, 0.05045, 0.1167, 0.1789, 0.2205, 0.1745, 0.235, 0.01461, 0.2032, 0.02827, 0.1582, 0.1745, 0.235, 0.173, 0.25, 0.01, 0.25, 0.01461, 0.2032, 0.173, 0.25, 0.1745, 0.265, 0.01461, 0.2968, 0.01, 0.25, 0.1745, 0.265, 0.1789, 0.2795, 0.02827, 0.3418, 0.01461, 0.2968, 0.1789, 0.2795, 0.186, 0.2928, 0.05045, 0.3833, 0.02827, 0.3418, 0.186, 0.2928, 0.1956, 0.3044, 0.08029, 0.4197, 0.05045, 0.3833, 0.1956, 0.3044, 0.2072, 0.314, 0.1167, 0.4496, 0.08029, 0.4197, 0.2072, 0.314, 0.2205, 0.3211, 0.1582, 0.4717, 0.1167, 0.4496, 0.2205, 0.3211, 0.235, 0.3255, 0.2032, 0.4854, 0.1582, 0.4717, 0.235, 0.3255, 0.25, 0.327, 0.25, 0.49, 0.2032, 0.4854, 0.1956, 0.1956, 0.2072, 0.186, 0.2072, 0.186, 0.1956, 0.1956, 0.3044, 0.3044, 0.2928, 0.314, 0.2928, 0.314, 0.3044, 0.3044, 0.235, 0.3255, 0.2205, 0.3211, 0.2205, 0.3211, 0.235, 0.3255, 0.2205, 0.1789, 0.235, 0.1745, 0.235, 0.1745, 0.2205, 0.1789, 0.314, 0.2928, 0.3044, 0.3044, 0.3044, 0.3044, 0.314, 0.2928, 0.25, 0.327, 0.235, 0.3255, 0.235, 0.3255, 0.25, 0.327, 0.2072, 0.186, 0.2205, 0.1789, 0.2205, 0.1789, 0.2072, 0.186, 0.3211, 0.2795, 0.314, 0.2928, 0.314, 0.2928, 0.3211, 0.2795, 0.1956, 0.1956, 0.2072, 0.186, 0.2072, 0.186, 0.1956, 0.1956, 0.3255, 0.265, 0.3211, 0.2795, 0.3211, 0.2795, 0.3255, 0.265, 0.186, 0.2072, 0.1956, 0.1956, 0.1956, 0.1956, 0.186, 0.2072, 0.327, 0.25, 0.3255, 0.265, 0.3255, 0.265, 0.327, 0.25, 0.1789, 0.2205, 0.186, 0.2072, 0.186, 0.2072, 0.1789, 0.2205, 0.3255, 0.235, 0.327, 0.25, 0.327, 0.25, 0.3255, 0.235, 0.1745, 0.235, 0.1789, 0.2205, 0.1789, 0.2205, 0.1745, 0.235, 0.3211, 0.2205, 0.3255, 0.235, 0.3255, 0.235, 0.3211, 0.2205, 0.173, 0.25, 0.1745, 0.235, 0.1745, 0.235, 0.173, 0.25, 0.314, 0.2072, 0.3211, 0.2205, 0.3211, 0.2205, 0.314, 0.2072, 0.1745, 0.265, 0.173, 0.25, 0.173, 0.25, 0.1745, 0.265, 0.3044, 0.1956, 0.314, 0.2072, 0.314, 0.2072, 0.3044, 0.1956, 0.1789, 0.2795, 0.1745, 0.265, 0.1745, 0.265, 0.1789, 0.2795, 0.2928, 0.186, 0.3044, 0.1956, 0.3044, 0.1956, 0.2928, 0.186, 0.186, 0.2928, 0.1789, 0.2795, 0.1789, 0.2795, 0.186, 0.2928, 0.2795, 0.1789, 0.2928, 0.186, 0.2928, 0.186, 0.2795, 0.1789, 0.265, 0.3255, 0.25, 0.327, 0.25, 0.327, 0.265, 0.3255, 0.1956, 0.3044, 0.186, 0.2928, 0.186, 0.2928, 0.1956, 0.3044, 0.265, 0.1745, 0.2795, 0.1789, 0.2795, 0.1789, 0.265, 0.1745, 0.2795, 0.3211, 0.265, 0.3255, 0.265, 0.3255, 0.2795, 0.3211, 0.2072, 0.314, 0.1956, 0.3044, 0.1956, 0.3044, 0.2072, 0.314, 0.25, 0.173, 0.265, 0.1745, 0.265, 0.1745, 0.25, 0.173, 0.2928, 0.314, 0.2795, 0.3211, 0.2795, 0.3211, 0.2928, 0.314, 0.2205, 0.3211, 0.2072, 0.314, 0.2072, 0.314, 0.2205, 0.3211, 0.3255, 0.265, 0.3211, 0.2795, 0.3211, 0.2795, 0.3255, 0.265, 0.186, 0.2072, 0.1956, 0.1956, 0.1956, 0.1956, 0.186, 0.2072, 0.327, 0.25, 0.3255, 0.265, 0.3255, 0.265, 0.327, 0.25, 0.1789, 0.2205, 0.186, 0.2072, 0.186, 0.2072, 0.1789, 0.2205, 0.3255, 0.235, 0.327, 0.25, 0.327, 0.25, 0.3255, 0.235, 0.1745, 0.235, 0.1789, 0.2205, 0.1789, 0.2205, 0.1745, 0.235, 0.3211, 0.2205, 0.3255, 0.235, 0.3255, 0.235, 0.3211, 0.2205, 0.173, 0.25, 0.1745, 0.235, 0.1745, 0.235, 0.173, 0.25, 0.314, 0.2072, 0.3211, 0.2205, 0.3211, 0.2205, 0.314, 0.2072, 0.1745, 0.265, 0.173, 0.25, 0.173, 0.25, 0.1745, 0.265, 0.3044, 0.1956, 0.314, 0.2072, 0.314, 0.2072, 0.3044, 0.1956, 0.1789, 0.2795, 0.1745, 0.265, 0.1745, 0.265, 0.1789, 0.2795, 0.2928, 0.186, 0.3044, 0.1956, 0.3044, 0.1956, 0.2928, 0.186, 0.186, 0.2928, 0.1789, 0.2795, 0.1789, 0.2795, 0.186, 0.2928, 0.2795, 0.1789, 0.2928, 0.186, 0.2928, 0.186, 0.2795, 0.1789, 0.265, 0.3255, 0.25, 0.327, 0.25, 0.327, 0.265, 0.3255, 0.1956, 0.3044, 0.186, 0.2928, 0.186, 0.2928, 0.1956, 0.3044, 0.265, 0.1745, 0.2795, 0.1789, 0.2795, 0.1789, 0.265, 0.1745, 0.2795, 0.3211, 0.265, 0.3255, 0.265, 0.3255, 0.2795, 0.3211, 0.2072, 0.314, 0.1956, 0.3044, 0.1956, 0.3044, 0.2072, 0.314, 0.25, 0.173, 0.265, 0.1745, 0.265, 0.1745, 0.25, 0.173, 0.2928, 0.314, 0.2795, 0.3211, 0.2795, 0.3211, 0.2928, 0.314, 0.2205, 0.3211, 0.2072, 0.314, 0.2072, 0.314, 0.2205, 0.3211, 0.235, 0.1745, 0.25, 0.173, 0.25, 0.173, 0.235, 0.1745, 0.3044, 0.3044, 0.2928, 0.314, 0.2928, 0.314, 0.3044, 0.3044, 0.235, 0.3255, 0.2205, 0.3211, 0.2205, 0.3211, 0.235, 0.3255, 0.2205, 0.1789, 0.235, 0.1745, 0.235, 0.1745, 0.2205, 0.1789, 0.314, 0.2928, 0.3044, 0.3044, 0.3044, 0.3044, 0.314, 0.2928, 0.25, 0.327, 0.235, 0.3255, 0.235, 0.3255, 0.25, 0.327, 0.2072, 0.186, 0.2205, 0.1789, 0.2205, 0.1789, 0.2072, 0.186, 0.3211, 0.2795, 0.314, 0.2928, 0.314, 0.2928, 0.3211, 0.2795, 0.75, 0.2843, 0.7433, 0.2837, 0.7421, 0.2897, 0.75, 0.2905, 0.7691, 0.2785, 0.7631, 0.2817, 0.7655, 0.2874, 0.7725, 0.2836, 0.7743, 0.2743, 0.7691, 0.2785, 0.7725, 0.2836, 0.7786, 0.2786, 0.7785, 0.2691, 0.7743, 0.2743, 0.7786, 0.2786, 0.7836, 0.2725, 0.7817, 0.2631, 0.7785, 0.2691, 0.7836, 0.2725, 0.7874, 0.2655, 0.7837, 0.2567, 0.7817, 0.2631, 0.7874, 0.2655, 0.7897, 0.2579, 0.7843, 0.25, 0.7837, 0.2567, 0.7897, 0.2579, 0.7905, 0.25, 0.7837, 0.2433, 0.7843, 0.25, 0.7905, 0.25, 0.7897, 0.2421, 0.7817, 0.2369, 0.7837, 0.2433, 0.7897, 0.2421, 0.7874, 0.2345, 0.7785, 0.2309, 0.7817, 0.2369, 0.7874, 0.2345, 0.7836, 0.2275, 0.7743, 0.2257, 0.7785, 0.2309, 0.7836, 0.2275, 0.7786, 0.2214, 0.7691, 0.2215, 0.7743, 0.2257, 0.7786, 0.2214, 0.7725, 0.2164, 0.7631, 0.2183, 0.7691, 0.2215, 0.7725, 0.2164, 0.7655, 0.2126, 0.7567, 0.2163, 0.7631, 0.2183, 0.7655, 0.2126, 0.7579, 0.2103, 0.75, 0.2157, 0.7567, 0.2163, 0.7579, 0.2103, 0.75, 0.2095, 0.7433, 0.2163, 0.75, 0.2157, 0.75, 0.2095, 0.7421, 0.2103, 0.7369, 0.2183, 0.7433, 0.2163, 0.7421, 0.2103, 0.7345, 0.2126, 0.7309, 0.2215, 0.7369, 0.2183, 0.7345, 0.2126, 0.7275, 0.2164, 0.7257, 0.2257, 0.7309, 0.2215, 0.7275, 0.2164, 0.7214, 0.2214, 0.7215, 0.2309, 0.7257, 0.2257, 0.7214, 0.2214, 0.7164, 0.2275, 0.7183, 0.2369, 0.7215, 0.2309, 0.7164, 0.2275, 0.7126, 0.2345, 0.7163, 0.2433, 0.7183, 0.2369, 0.7126, 0.2345, 0.7103, 0.2421, 0.7157, 0.25, 0.7163, 0.2433, 0.7103, 0.2421, 0.7095, 0.25, 0.7163, 0.2567, 0.7157, 0.25, 0.7095, 0.25, 0.7103, 0.2579, 0.7183, 0.2631, 0.7163, 0.2567, 0.7103, 0.2579, 0.7126, 0.2655, 0.7215, 0.2691, 0.7183, 0.2631, 0.7126, 0.2655, 0.7164, 0.2725, 0.7257, 0.2743, 0.7215, 0.2691, 0.7164, 0.2725, 0.7214, 0.2786, 0.7309, 0.2785, 0.7257, 0.2743, 0.7214, 0.2786, 0.7275, 0.2836, 0.7369, 0.2817, 0.7309, 0.2785, 0.7275, 0.2836, 0.7345, 0.2874, 0.7433, 0.2837, 0.7369, 0.2817, 0.7345, 0.2874, 0.7421, 0.2897, 0.7836, 0.2275, 0.7874, 0.2345, 0.7874, 0.2345, 0.7836, 0.2275, 0.7594, 0.2971, 0.75, 0.2981, 0.75, 0.49, 0.7968, 0.4854, 0.75, 0.2981, 0.7406, 0.2971, 0.7032, 0.4854, 0.75, 0.49, 0.7684, 0.2944, 0.7594, 0.2971, 0.7968, 0.4854, 0.8418, 0.4717, 0.7767, 0.29, 0.7684, 0.2944, 0.8418, 0.4717, 0.8833, 0.4496, 0.784, 0.284, 0.7767, 0.29, 0.8833, 0.4496, 0.9197, 0.4197, 0.79, 0.2767, 0.784, 0.284, 0.9197, 0.4197, 0.9496, 0.3833, 0.7944, 0.2684, 0.79, 0.2767, 0.9496, 0.3833, 0.9717, 0.3418, 0.7971, 0.2594, 0.7944, 0.2684, 0.9717, 0.3418, 0.9854, 0.2968, 0.7981, 0.25, 0.7971, 0.2594, 0.9854, 0.2968, 0.99, 0.25, 0.7971, 0.2406, 0.7981, 0.25, 0.99, 0.25, 0.9854, 0.2032, 0.7944, 0.2316, 0.7971, 0.2406, 0.9854, 0.2032, 0.9717, 0.1582, 0.79, 0.2233, 0.7944, 0.2316, 0.9717, 0.1582, 0.9496, 0.1167, 0.784, 0.216, 0.79, 0.2233, 0.9496, 0.1167, 0.9197, 0.08029, 0.7767, 0.21, 0.784, 0.216, 0.9197, 0.08029, 0.8833, 0.05045, 0.7684, 0.2056, 0.7767, 0.21, 0.8833, 0.05045, 0.8418, 0.02827, 0.7594, 0.2029, 0.7684, 0.2056, 0.8418, 0.02827, 0.7968, 0.01461, 0.75, 0.2019, 0.7594, 0.2029, 0.7968, 0.01461, 0.75, 0.01, 0.7406, 0.2029, 0.75, 0.2019, 0.75, 0.01, 0.7032, 0.01461, 0.7316, 0.2056, 0.7406, 0.2029, 0.7032, 0.01461, 0.6582, 0.02827, 0.7233, 0.21, 0.7316, 0.2056, 0.6582, 0.02827, 0.6167, 0.05045, 0.716, 0.216, 0.7233, 0.21, 0.6167, 0.05045, 0.5803, 0.08029, 0.71, 0.2233, 0.716, 0.216, 0.5803, 0.08029, 0.5504, 0.1167, 0.7056, 0.2316, 0.71, 0.2233, 0.5504, 0.1167, 0.5283, 0.1582, 0.7029, 0.2406, 0.7056, 0.2316, 0.5283, 0.1582, 0.5146, 0.2032, 0.7019, 0.25, 0.7029, 0.2406, 0.5146, 0.2032, 0.51, 0.25, 0.7029, 0.2594, 0.7019, 0.25, 0.51, 0.25, 0.5146, 0.2968, 0.7056, 0.2684, 0.7029, 0.2594, 0.5146, 0.2968, 0.5283, 0.3418, 0.71, 0.2767, 0.7056, 0.2684, 0.5283, 0.3418, 0.5504, 0.3833, 0.716, 0.284, 0.71, 0.2767, 0.5504, 0.3833, 0.5803, 0.4197, 0.7233, 0.29, 0.716, 0.284, 0.5803, 0.4197, 0.6167, 0.4496, 0.7316, 0.2944, 0.7233, 0.29, 0.6167, 0.4496, 0.6582, 0.4717, 0.7406, 0.2971, 0.7316, 0.2944, 0.6582, 0.4717, 0.7032, 0.4854, 0.7631, 0.2817, 0.7567, 0.2837, 0.7579, 0.2897, 0.7655, 0.2874, 0.7543, 0.2714, 0.75, 0.2718, 0.75, 0.2843, 0.7567, 0.2837, 0.7583, 0.2701, 0.7543, 0.2714, 0.7567, 0.2837, 0.7631, 0.2817, 0.7621, 0.2681, 0.7583, 0.2701, 0.7631, 0.2817, 0.7691, 0.2785, 0.7654, 0.2654, 0.7621, 0.2681, 0.7691, 0.2785, 0.7743, 0.2743, 0.7681, 0.2621, 0.7654, 0.2654, 0.7743, 0.2743, 0.7785, 0.2691, 0.7701, 0.2583, 0.7681, 0.2621, 0.7785, 0.2691, 0.7817, 0.2631, 0.7714, 0.2543, 0.7701, 0.2583, 0.7817, 0.2631, 0.7837, 0.2567, 0.7718, 0.25, 0.7714, 0.2543, 0.7837, 0.2567, 0.7843, 0.25, 0.7714, 0.2457, 0.7718, 0.25, 0.7843, 0.25, 0.7837, 0.2433, 0.7701, 0.2417, 0.7714, 0.2457, 0.7837, 0.2433, 0.7817, 0.2369, 0.7681, 0.2379, 0.7701, 0.2417, 0.7817, 0.2369, 0.7785, 0.2309, 0.7654, 0.2346, 0.7681, 0.2379, 0.7785, 0.2309, 0.7743, 0.2257, 0.7621, 0.2319, 0.7654, 0.2346, 0.7743, 0.2257, 0.7691, 0.2215, 0.7583, 0.2299, 0.7621, 0.2319, 0.7691, 0.2215, 0.7631, 0.2183, 0.7543, 0.2286, 0.7583, 0.2299, 0.7631, 0.2183, 0.7567, 0.2163, 0.75, 0.2282, 0.7543, 0.2286, 0.7567, 0.2163, 0.75, 0.2157, 0.7457, 0.2286, 0.75, 0.2282, 0.75, 0.2157, 0.7433, 0.2163, 0.7417, 0.2299, 0.7457, 0.2286, 0.7433, 0.2163, 0.7369, 0.2183, 0.7379, 0.2319, 0.7417, 0.2299, 0.7369, 0.2183, 0.7309, 0.2215, 0.7346, 0.2346, 0.7379, 0.2319, 0.7309, 0.2215, 0.7257, 0.2257, 0.7319, 0.2379, 0.7346, 0.2346, 0.7257, 0.2257, 0.7215, 0.2309, 0.7299, 0.2417, 0.7319, 0.2379, 0.7215, 0.2309, 0.7183, 0.2369, 0.7286, 0.2457, 0.7299, 0.2417, 0.7183, 0.2369, 0.7163, 0.2433, 0.7282, 0.25, 0.7286, 0.2457, 0.7163, 0.2433, 0.7157, 0.25, 0.7286, 0.2543, 0.7282, 0.25, 0.7157, 0.25, 0.7163, 0.2567, 0.7299, 0.2583, 0.7286, 0.2543, 0.7163, 0.2567, 0.7183, 0.2631, 0.7319, 0.2621, 0.7299, 0.2583, 0.7183, 0.2631, 0.7215, 0.2691, 0.7346, 0.2654, 0.7319, 0.2621, 0.7215, 0.2691, 0.7257, 0.2743, 0.7379, 0.2681, 0.7346, 0.2654, 0.7257, 0.2743, 0.7309, 0.2785, 0.7417, 0.2701, 0.7379, 0.2681, 0.7309, 0.2785, 0.7369, 0.2817, 0.7457, 0.2714, 0.7417, 0.2701, 0.7369, 0.2817, 0.7433, 0.2837, 0.75, 0.2718, 0.7457, 0.2714, 0.7433, 0.2837, 0.75, 0.2843, 0.7767, 0.21, 0.7684, 0.2056, 0.7684, 0.2056, 0.7767, 0.21, 0.7126, 0.2345, 0.7164, 0.2275, 0.7164, 0.2275, 0.7126, 0.2345, 0.784, 0.284, 0.79, 0.2767, 0.79, 0.2767, 0.784, 0.284, 0.7725, 0.2164, 0.7786, 0.2214, 0.7786, 0.2214, 0.7725, 0.2164, 0.7316, 0.2944, 0.7406, 0.2971, 0.7406, 0.2971, 0.7316, 0.2944, 0.7786, 0.2786, 0.7725, 0.2836, 0.7725, 0.2836, 0.7786, 0.2786, 0.71, 0.2233, 0.7056, 0.2316, 0.7056, 0.2316, 0.71, 0.2233, 0.7345, 0.2874, 0.7275, 0.2836, 0.7275, 0.2836, 0.7345, 0.2874, 0.784, 0.216, 0.7767, 0.21, 0.7767, 0.21, 0.784, 0.216, 0.7164, 0.2275, 0.7214, 0.2214, 0.7214, 0.2214, 0.7164, 0.2275, 0.7767, 0.29, 0.784, 0.284, 0.784, 0.284, 0.7767, 0.29, 0.7786, 0.2214, 0.7836, 0.2275, 0.7836, 0.2275, 0.7786, 0.2214, 0.7233, 0.29, 0.7316, 0.2944, 0.7316, 0.2944, 0.7233, 0.29, 0.7725, 0.2836, 0.7655, 0.2874, 0.7655, 0.2874, 0.7725, 0.2836, 0.716, 0.216, 0.71, 0.2233, 0.71, 0.2233, 0.716, 0.216, 0.7275, 0.2836, 0.7214, 0.2786, 0.7214, 0.2786, 0.7275, 0.2836, 0.79, 0.2233, 0.784, 0.216, 0.784, 0.216, 0.79, 0.2233, 0.7214, 0.2214, 0.7275, 0.2164, 0.7275, 0.2164, 0.7214, 0.2214, 0.7684, 0.2944, 0.7767, 0.29, 0.7767, 0.29, 0.7684, 0.2944, 0.7836, 0.2275, 0.7874, 0.2345, 0.7874, 0.2345, 0.7836, 0.2275, 0.716, 0.284, 0.7233, 0.29, 0.7233, 0.29, 0.716, 0.284, 0.7655, 0.2874, 0.7579, 0.2897, 0.7579, 0.2897, 0.7655, 0.2874, 0.7233, 0.21, 0.716, 0.216, 0.716, 0.216, 0.7233, 0.21, 0.7214, 0.2786, 0.7164, 0.2725, 0.7164, 0.2725, 0.7214, 0.2786, 0.7944, 0.2316, 0.79, 0.2233, 0.79, 0.2233, 0.7944, 0.2316, 0.7275, 0.2164, 0.7345, 0.2126, 0.7345, 0.2126, 0.7275, 0.2164, 0.7594, 0.2971, 0.7684, 0.2944, 0.7684, 0.2944, 0.7594, 0.2971, 0.7874, 0.2345, 0.7897, 0.2421, 0.7897, 0.2421, 0.7874, 0.2345, 0.71, 0.2767, 0.716, 0.284, 0.716, 0.284, 0.71, 0.2767, 0.7579, 0.2897, 0.75, 0.2905, 0.75, 0.2905, 0.7579, 0.2897, 0.7316, 0.2056, 0.7233, 0.21, 0.7233, 0.21, 0.7316, 0.2056, 0.7164, 0.2725, 0.7126, 0.2655, 0.7126, 0.2655, 0.7164, 0.2725, 0.7567, 0.2837, 0.75, 0.2843, 0.75, 0.2905, 0.7579, 0.2897, 0.7944, 0.2684, 0.7971, 0.2594, 0.7971, 0.2594, 0.7944, 0.2684, 0.7786, 0.2214, 0.7836, 0.2275, 0.7836, 0.2275, 0.7786, 0.2214, 0.7971, 0.2594, 0.7981, 0.25, 0.7981, 0.25, 0.7971, 0.2594, 0.7725, 0.2164, 0.7786, 0.2214, 0.7786, 0.2214, 0.7725, 0.2164, 0.7981, 0.25, 0.7971, 0.2406, 0.7971, 0.2406, 0.7981, 0.25, 0.7655, 0.2126, 0.7725, 0.2164, 0.7725, 0.2164, 0.7655, 0.2126, 0.7971, 0.2406, 0.7944, 0.2316, 0.7944, 0.2316, 0.7971, 0.2406, 0.7579, 0.2103, 0.7655, 0.2126, 0.7655, 0.2126, 0.7579, 0.2103, 0.7944, 0.2316, 0.79, 0.2233, 0.79, 0.2233, 0.7944, 0.2316, 0.75, 0.2095, 0.7579, 0.2103, 0.7579, 0.2103, 0.75, 0.2095, 0.79, 0.2233, 0.784, 0.216, 0.784, 0.216, 0.79, 0.2233, 0.7421, 0.2103, 0.75, 0.2095, 0.75, 0.2095, 0.7421, 0.2103, 0.784, 0.216, 0.7767, 0.21, 0.7767, 0.21, 0.784, 0.216, 0.7345, 0.2126, 0.7421, 0.2103, 0.7421, 0.2103, 0.7345, 0.2126, 0.7767, 0.21, 0.7684, 0.2056, 0.7684, 0.2056, 0.7767, 0.21, 0.7275, 0.2164, 0.7345, 0.2126, 0.7345, 0.2126, 0.7275, 0.2164, 0.7684, 0.2056, 0.7594, 0.2029, 0.7594, 0.2029, 0.7684, 0.2056, 0.7214, 0.2214, 0.7275, 0.2164, 0.7275, 0.2164, 0.7214, 0.2214, 0.7594, 0.2029, 0.75, 0.2019, 0.75, 0.2019, 0.7594, 0.2029, 0.7164, 0.2275, 0.7214, 0.2214, 0.7214, 0.2214, 0.7164, 0.2275, 0.75, 0.2019, 0.7406, 0.2029, 0.7406, 0.2029, 0.75, 0.2019, 0.7126, 0.2345, 0.7164, 0.2275, 0.7164, 0.2275, 0.7126, 0.2345, 0.7406, 0.2029, 0.7316, 0.2056, 0.7316, 0.2056, 0.7406, 0.2029, 0.7103, 0.2421, 0.7126, 0.2345, 0.7126, 0.2345, 0.7103, 0.2421, 0.7316, 0.2056, 0.7233, 0.21, 0.7233, 0.21, 0.7316, 0.2056, 0.7095, 0.25, 0.7103, 0.2421, 0.7103, 0.2421, 0.7095, 0.25, 0.7233, 0.21, 0.716, 0.216, 0.716, 0.216, 0.7233, 0.21, 0.7103, 0.2579, 0.7095, 0.25, 0.7095, 0.25, 0.7103, 0.2579, 0.716, 0.216, 0.71, 0.2233, 0.71, 0.2233, 0.716, 0.216, 0.7126, 0.2655, 0.7103, 0.2579, 0.7103, 0.2579, 0.7126, 0.2655, 0.75, 0.2981, 0.7594, 0.2971, 0.7594, 0.2971, 0.75, 0.2981, 0.7421, 0.2897, 0.7345, 0.2874, 0.7345, 0.2874, 0.7421, 0.2897, 0.7056, 0.2316, 0.7029, 0.2406, 0.7029, 0.2406, 0.7056, 0.2316, 0.7836, 0.2725, 0.7786, 0.2786, 0.7786, 0.2786, 0.7836, 0.2725, 0.7406, 0.2971, 0.75, 0.2981, 0.75, 0.2981, 0.7406, 0.2971, 0.7655, 0.2126, 0.7725, 0.2164, 0.7725, 0.2164, 0.7655, 0.2126, 0.79, 0.2767, 0.7944, 0.2684, 0.7944, 0.2684, 0.79, 0.2767, 0.75, 0.2905, 0.7421, 0.2897, 0.7421, 0.2897, 0.75, 0.2905, 0.7103, 0.2421, 0.7126, 0.2345, 0.7126, 0.2345, 0.7103, 0.2421, 0.7684, 0.2056, 0.7594, 0.2029, 0.7594, 0.2029, 0.7684, 0.2056, 0.7029, 0.2406, 0.7019, 0.25, 0.7019, 0.25, 0.7029, 0.2406, 0.7874, 0.2655, 0.7836, 0.2725, 0.7836, 0.2725, 0.7874, 0.2655, 0.7579, 0.2103, 0.7655, 0.2126, 0.7655, 0.2126, 0.7579, 0.2103, 0.7944, 0.2684, 0.7971, 0.2594, 0.7971, 0.2594, 0.7944, 0.2684, 0.7095, 0.25, 0.7103, 0.2421, 0.7103, 0.2421, 0.7095, 0.25, 0.7594, 0.2029, 0.75, 0.2019, 0.75, 0.2019, 0.7594, 0.2029, 0.7019, 0.25, 0.7029, 0.2594, 0.7029, 0.2594, 0.7019, 0.25, 0.7897, 0.2579, 0.7874, 0.2655, 0.7874, 0.2655, 0.7897, 0.2579, 0.75, 0.2095, 0.7579, 0.2103, 0.7579, 0.2103, 0.75, 0.2095, 0.7971, 0.2594, 0.7981, 0.25, 0.7981, 0.25, 0.7971, 0.2594, 0.7103, 0.2579, 0.7095, 0.25, 0.7095, 0.25, 0.7103, 0.2579, 0.75, 0.2019, 0.7406, 0.2029, 0.7406, 0.2029, 0.75, 0.2019, 0.7029, 0.2594, 0.7056, 0.2684, 0.7056, 0.2684, 0.7029, 0.2594, 0.7905, 0.25, 0.7897, 0.2579, 0.7897, 0.2579, 0.7905, 0.25, 0.7421, 0.2103, 0.75, 0.2095, 0.75, 0.2095, 0.7421, 0.2103, 0.7981, 0.25, 0.7971, 0.2406, 0.7971, 0.2406, 0.7981, 0.25, 0.7126, 0.2655, 0.7103, 0.2579, 0.7103, 0.2579, 0.7126, 0.2655, 0.7406, 0.2029, 0.7316, 0.2056, 0.7316, 0.2056, 0.7406, 0.2029, 0.7056, 0.2684, 0.71, 0.2767, 0.71, 0.2767, 0.7056, 0.2684, 0.7897, 0.2421, 0.7905, 0.25, 0.7905, 0.25, 0.7897, 0.2421, 0.75, 0.2981, 0.7594, 0.2971, 0.7594, 0.2971, 0.75, 0.2981, 0.7345, 0.2126, 0.7421, 0.2103, 0.7421, 0.2103, 0.7345, 0.2126, 0.7971, 0.2406, 0.7944, 0.2316, 0.7944, 0.2316, 0.7971, 0.2406, 0.75, 0.2981, 0.7594, 0.2971, 0.7579, 0.2897, 0.75, 0.2905, 0.7594, 0.2971, 0.7684, 0.2944, 0.7655, 0.2874, 0.7579, 0.2897, 0.7684, 0.2944, 0.7767, 0.29, 0.7725, 0.2836, 0.7655, 0.2874, 0.7767, 0.29, 0.784, 0.284, 0.7786, 0.2786, 0.7725, 0.2836, 0.784, 0.284, 0.79, 0.2767, 0.7836, 0.2725, 0.7786, 0.2786, 0.79, 0.2767, 0.7944, 0.2684, 0.7874, 0.2655, 0.7836, 0.2725, 0.7944, 0.2684, 0.7971, 0.2594, 0.7897, 0.2579, 0.7874, 0.2655, 0.7971, 0.2594, 0.7981, 0.25, 0.7905, 0.25, 0.7897, 0.2579, 0.7981, 0.25, 0.7971, 0.2406, 0.7897, 0.2421, 0.7905, 0.25, 0.7971, 0.2406, 0.7944, 0.2316, 0.7874, 0.2345, 0.7897, 0.2421, 0.7944, 0.2316, 0.79, 0.2233, 0.7836, 0.2275, 0.7874, 0.2345, 0.79, 0.2233, 0.784, 0.216, 0.7786, 0.2214, 0.7836, 0.2275, 0.784, 0.216, 0.7767, 0.21, 0.7725, 0.2164, 0.7786, 0.2214, 0.7767, 0.21, 0.7684, 0.2056, 0.7655, 0.2126, 0.7725, 0.2164, 0.7684, 0.2056, 0.7594, 0.2029, 0.7579, 0.2103, 0.7655, 0.2126, 0.7594, 0.2029, 0.75, 0.2019, 0.75, 0.2095, 0.7579, 0.2103, 0.75, 0.2019, 0.7406, 0.2029, 0.7421, 0.2103, 0.75, 0.2095, 0.7406, 0.2029, 0.7316, 0.2056, 0.7345, 0.2126, 0.7421, 0.2103, 0.7316, 0.2056, 0.7233, 0.21, 0.7275, 0.2164, 0.7345, 0.2126, 0.7233, 0.21, 0.716, 0.216, 0.7214, 0.2214, 0.7275, 0.2164, 0.716, 0.216, 0.71, 0.2233, 0.7164, 0.2275, 0.7214, 0.2214, 0.71, 0.2233, 0.7056, 0.2316, 0.7126, 0.2345, 0.7164, 0.2275, 0.7056, 0.2316, 0.7029, 0.2406, 0.7103, 0.2421, 0.7126, 0.2345, 0.7029, 0.2406, 0.7019, 0.25, 0.7095, 0.25, 0.7103, 0.2421, 0.7019, 0.25, 0.7029, 0.2594, 0.7103, 0.2579, 0.7095, 0.25, 0.7029, 0.2594, 0.7056, 0.2684, 0.7126, 0.2655, 0.7103, 0.2579, 0.7056, 0.2684, 0.71, 0.2767, 0.7164, 0.2725, 0.7126, 0.2655, 0.71, 0.2767, 0.716, 0.284, 0.7214, 0.2786, 0.7164, 0.2725, 0.716, 0.284, 0.7233, 0.29, 0.7275, 0.2836, 0.7214, 0.2786, 0.7233, 0.29, 0.7316, 0.2944, 0.7345, 0.2874, 0.7275, 0.2836, 0.7316, 0.2944, 0.7406, 0.2971, 0.7421, 0.2897, 0.7345, 0.2874, 0.7406, 0.2971, 0.75, 0.2981, 0.75, 0.2905, 0.7421, 0.2897, 0.79, 0.2767, 0.7944, 0.2684, 0.7944, 0.2684, 0.79, 0.2767, 0.75, 0.2905, 0.7421, 0.2897, 0.7421, 0.2897, 0.75, 0.2905, 0.7874, 0.2345, 0.7897, 0.2421, 0.7897, 0.2421, 0.7874, 0.2345, 0.784, 0.284, 0.79, 0.2767, 0.79, 0.2767, 0.784, 0.284, 0.7316, 0.2944, 0.7406, 0.2971, 0.7406, 0.2971, 0.7316, 0.2944, 0.7897, 0.2421, 0.7905, 0.25, 0.7905, 0.25, 0.7897, 0.2421, 0.7767, 0.29, 0.784, 0.284, 0.784, 0.284, 0.7767, 0.29, 0.7233, 0.29, 0.7316, 0.2944, 0.7316, 0.2944, 0.7233, 0.29, 0.7905, 0.25, 0.7897, 0.2579, 0.7897, 0.2579, 0.7905, 0.25, 0.7684, 0.2944, 0.7767, 0.29, 0.7767, 0.29, 0.7684, 0.2944, 0.716, 0.284, 0.7233, 0.29, 0.7233, 0.29, 0.716, 0.284, 0.7897, 0.2579, 0.7874, 0.2655, 0.7874, 0.2655, 0.7897, 0.2579, 0.7594, 0.2971, 0.7684, 0.2944, 0.7684, 0.2944, 0.7594, 0.2971, 0.71, 0.2767, 0.716, 0.284, 0.716, 0.284, 0.71, 0.2767, 0.7874, 0.2655, 0.7836, 0.2725, 0.7836, 0.2725, 0.7874, 0.2655, 0.7406, 0.2971, 0.75, 0.2981, 0.75, 0.2981, 0.7406, 0.2971, 0.7056, 0.2684, 0.71, 0.2767, 0.71, 0.2767, 0.7056, 0.2684, 0.7836, 0.2725, 0.7786, 0.2786, 0.7786, 0.2786, 0.7836, 0.2725, 0.7345, 0.2874, 0.7275, 0.2836, 0.7275, 0.2836, 0.7345, 0.2874, 0.7029, 0.2594, 0.7056, 0.2684, 0.7056, 0.2684, 0.7029, 0.2594, 0.7786, 0.2786, 0.7725, 0.2836, 0.7725, 0.2836, 0.7786, 0.2786, 0.7421, 0.2897, 0.7345, 0.2874, 0.7345, 0.2874, 0.7421, 0.2897, 0.7019, 0.25, 0.7029, 0.2594, 0.7029, 0.2594, 0.7019, 0.25, 0.7725, 0.2836, 0.7655, 0.2874, 0.7655, 0.2874, 0.7725, 0.2836, 0.7275, 0.2836, 0.7214, 0.2786, 0.7214, 0.2786, 0.7275, 0.2836, 0.7029, 0.2406, 0.7019, 0.25, 0.7019, 0.25, 0.7029, 0.2406, 0.7655, 0.2874, 0.7579, 0.2897, 0.7579, 0.2897, 0.7655, 0.2874, 0.7214, 0.2786, 0.7164, 0.2725, 0.7164, 0.2725, 0.7214, 0.2786, 0.7056, 0.2316, 0.7029, 0.2406, 0.7029, 0.2406, 0.7056, 0.2316, 0.7579, 0.2897, 0.75, 0.2905, 0.75, 0.2905, 0.7579, 0.2897, 0.7164, 0.2725, 0.7126, 0.2655, 0.7126, 0.2655, 0.7164, 0.2725, 0.71, 0.2233, 0.7056, 0.2316, 0.7056, 0.2316, 0.71, 0.2233, 0.3211, 0.2795, 0.314, 0.2928, 0.314, 0.2928, 0.3211, 0.2795, 0.2072, 0.186, 0.2205, 0.1789, 0.2205, 0.1789, 0.2072, 0.186, 0.25, 0.327, 0.235, 0.3255, 0.235, 0.3255, 0.25, 0.327, 0.314, 0.2928, 0.3044, 0.3044, 0.3044, 0.3044, 0.314, 0.2928, 0.2205, 0.1789, 0.235, 0.1745, 0.235, 0.1745, 0.2205, 0.1789, 0.235, 0.3255, 0.2205, 0.3211, 0.2205, 0.3211, 0.235, 0.3255, 0.3044, 0.3044, 0.2928, 0.314, 0.2928, 0.314, 0.3044, 0.3044, 0.235, 0.1745, 0.25, 0.173, 0.25, 0.173, 0.235, 0.1745, 0.2205, 0.3211, 0.2072, 0.314, 0.2072, 0.314, 0.2205, 0.3211, 0.2928, 0.314, 0.2795, 0.3211, 0.2795, 0.3211, 0.2928, 0.314, 0.25, 0.173, 0.265, 0.1745, 0.265, 0.1745, 0.25, 0.173, 0.2072, 0.314, 0.1956, 0.3044, 0.1956, 0.3044, 0.2072, 0.314, 0.2795, 0.3211, 0.265, 0.3255, 0.265, 0.3255, 0.2795, 0.3211, 0.265, 0.1745, 0.2795, 0.1789, 0.2795, 0.1789, 0.265, 0.1745, 0.1956, 0.3044, 0.186, 0.2928, 0.186, 0.2928, 0.1956, 0.3044, 0.265, 0.3255, 0.25, 0.327, 0.25, 0.327, 0.265, 0.3255, 0.2795, 0.1789, 0.2928, 0.186, 0.2928, 0.186, 0.2795, 0.1789, 0.186, 0.2928, 0.1789, 0.2795, 0.1789, 0.2795, 0.186, 0.2928, 0.2928, 0.186, 0.3044, 0.1956, 0.3044, 0.1956, 0.2928, 0.186, 0.1789, 0.2795, 0.1745, 0.265, 0.1745, 0.265, 0.1789, 0.2795, 0.3044, 0.1956, 0.314, 0.2072, 0.314, 0.2072, 0.3044, 0.1956, 0.1745, 0.265, 0.173, 0.25, 0.173, 0.25, 0.1745, 0.265, 0.314, 0.2072, 0.3211, 0.2205, 0.3211, 0.2205, 0.314, 0.2072, 0.173, 0.25, 0.1745, 0.235, 0.1745, 0.235, 0.173, 0.25, 0.3211, 0.2205, 0.3255, 0.235, 0.3255, 0.235, 0.3211, 0.2205, 0.1745, 0.235, 0.1789, 0.2205, 0.1789, 0.2205, 0.1745, 0.235, 0.3255, 0.235, 0.327, 0.25, 0.327, 0.25, 0.3255, 0.235, 0.1789, 0.2205, 0.186, 0.2072, 0.186, 0.2072, 0.1789, 0.2205, 0.327, 0.25, 0.3255, 0.265, 0.3255, 0.265, 0.327, 0.25, 0.186, 0.2072, 0.1956, 0.1956, 0.1956, 0.1956, 0.186, 0.2072, 0.3255, 0.265, 0.3211, 0.2795, 0.3211, 0.2795, 0.3255, 0.265, 0.1956, 0.1956, 0.2072, 0.186, 0.2072, 0.186, 0.1956, 0.1956, 0.3211, 0.2795, 0.314, 0.2928, 0.314, 0.2928, 0.3211, 0.2795, 0.2072, 0.186, 0.2205, 0.1789, 0.2205, 0.1789, 0.2072, 0.186, 0.25, 0.327, 0.235, 0.3255, 0.235, 0.3255, 0.25, 0.327, 0.314, 0.2928, 0.3044, 0.3044, 0.3044, 0.3044, 0.314, 0.2928, 0.2205, 0.1789, 0.235, 0.1745, 0.235, 0.1745, 0.2205, 0.1789, 0.235, 0.3255, 0.2205, 0.3211, 0.2205, 0.3211, 0.235, 0.3255, 0.3044, 0.3044, 0.2928, 0.314, 0.2928, 0.314, 0.3044, 0.3044, 0.235, 0.1745, 0.25, 0.173, 0.25, 0.173, 0.235, 0.1745, 0.2205, 0.3211, 0.2072, 0.314, 0.2072, 0.314, 0.2205, 0.3211, 0.2928, 0.314, 0.2795, 0.3211, 0.2795, 0.3211, 0.2928, 0.314, 0.25, 0.173, 0.265, 0.1745, 0.265, 0.1745, 0.25, 0.173, 0.2072, 0.314, 0.1956, 0.3044, 0.1956, 0.3044, 0.2072, 0.314, 0.2795, 0.3211, 0.265, 0.3255, 0.265, 0.3255, 0.2795, 0.3211, 0.265, 0.1745, 0.2795, 0.1789, 0.2795, 0.1789, 0.265, 0.1745, 0.1956, 0.3044, 0.186, 0.2928, 0.186, 0.2928, 0.1956, 0.3044, 0.265, 0.3255, 0.25, 0.327, 0.25, 0.327, 0.265, 0.3255, 0.2795, 0.1789, 0.2928, 0.186, 0.2928, 0.186, 0.2795, 0.1789, 0.186, 0.2928, 0.1789, 0.2795, 0.1789, 0.2795, 0.186, 0.2928, 0.2928, 0.186, 0.3044, 0.1956, 0.3044, 0.1956, 0.2928, 0.186, 0.1789, 0.2795, 0.1745, 0.265, 0.1745, 0.265, 0.1789, 0.2795, 0.3044, 0.1956, 0.314, 0.2072, 0.314, 0.2072, 0.3044, 0.1956, 0.1745, 0.265, 0.173, 0.25, 0.173, 0.25, 0.1745, 0.265, 0.314, 0.2072, 0.3211, 0.2205, 0.3211, 0.2205, 0.314, 0.2072, 0.173, 0.25, 0.1745, 0.235, 0.1745, 0.235, 0.173, 0.25, 0.3211, 0.2205, 0.3255, 0.235, 0.3255, 0.235, 0.3211, 0.2205, 0.1745, 0.235, 0.1789, 0.2205, 0.1789, 0.2205, 0.1745, 0.235, 0.3255, 0.235, 0.327, 0.25, 0.327, 0.25, 0.3255, 0.235, 0.1789, 0.2205, 0.186, 0.2072, 0.186, 0.2072, 0.1789, 0.2205, 0.327, 0.25, 0.3255, 0.265, 0.3255, 0.265, 0.327, 0.25, 0.186, 0.2072, 0.1956, 0.1956, 0.1956, 0.1956, 0.186, 0.2072, 0.3255, 0.265, 0.3211, 0.2795, 0.3211, 0.2795, 0.3255, 0.265, 0.1956, 0.1956, 0.2072, 0.186, 0.2072, 0.186, 0.1956, 0.1956])
me_cylinder.use_remesh_fix_poles = True
me_cylinder.use_remesh_preserve_attributes = False
me_cylinder.use_mirror_vertex_groups = False
me_cylinder.update()
me_plane_002 = bpy.data.meshes.new('Plane.002')
me_plane_002.from_pydata([(0.4151, -1.121, 0.0), (3.879, -0.5922, 0.0), (0.4151, 0.8787, 0.0), (3.879, 0.3497, 0.0), (0.4151, -0.1213, 0.0), (4.018, -0.1213, 0.0), (0.4151, -1.121, -0.06), (3.879, -0.5922, -0.06), (0.4151, 0.8787, -0.06), (3.879, 0.3497, -0.06), (0.4151, -0.1213, -0.06), (4.018, -0.1213, -0.06), (1.281, -0.989, 0.0), (2.147, -0.8567, 0.0), (3.013, -0.7245, 0.0), (3.013, 0.482, 0.0), (2.147, 0.6142, 0.0), (1.281, 0.7465, 0.0), (3.117, -0.1213, 0.0), (2.217, -0.1213, 0.0), (1.316, -0.1213, 0.0), (1.281, -0.989, -0.06), (2.147, -0.8567, -0.06), (3.013, -0.7245, -0.06), (3.013, 0.482, -0.06), (2.147, 0.6142, -0.06), (1.281, 0.7465, -0.06), (3.117, -0.1213, -0.06), (2.217, -0.1213, -0.06), (1.316, -0.1213, -0.06)], [], [(18, 5, 3, 15), (14, 1, 5, 18), (27, 24, 9, 11), (23, 27, 11, 7), (0, 4, 10, 6), (12, 0, 6, 21), (3, 5, 11, 9), (15, 3, 9, 24), (4, 2, 8, 10), (5, 1, 7, 11), (2, 17, 26, 8), (17, 16, 25, 26), (16, 15, 24, 25), (1, 14, 23, 7), (14, 13, 22, 23), (13, 12, 21, 22), (6, 10, 29, 21), (21, 29, 28, 22), (22, 28, 27, 23), (10, 8, 26, 29), (29, 26, 25, 28), (28, 25, 24, 27), (0, 12, 20, 4), (12, 13, 19, 20), (13, 14, 18, 19), (4, 20, 17, 2), (20, 19, 16, 17), (19, 18, 15, 16)])
_uv = me_plane_002.uv_layers.new(name='UVMap')
_uv.uv.foreach_set('vector', [0.75, 0.5, 1.0, 0.5, 1.0, 1.0, 0.75, 1.0, 0.75, 0.0, 1.0, 0.0, 1.0, 0.5, 0.75, 0.5, 0.75, 0.5, 0.75, 1.0, 1.0, 1.0, 1.0, 0.5, 0.75, 0.0, 0.75, 0.5, 1.0, 0.5, 1.0, 0.0, 0.0, 0.0, 0.0, 0.5, 0.0, 0.5, 0.0, 0.0, 0.25, 0.0, 0.0, 0.0, 0.0, 0.0, 0.25, 0.0, 1.0, 1.0, 1.0, 0.5, 1.0, 0.5, 1.0, 1.0, 0.75, 1.0, 1.0, 1.0, 1.0, 1.0, 0.75, 1.0, 0.0, 0.5, 0.0, 1.0, 0.0, 1.0, 0.0, 0.5, 1.0, 0.5, 1.0, 0.0, 1.0, 0.0, 1.0, 0.5, 0.0, 1.0, 0.25, 1.0, 0.25, 1.0, 0.0, 1.0, 0.25, 1.0, 0.5, 1.0, 0.5, 1.0, 0.25, 1.0, 0.5, 1.0, 0.75, 1.0, 0.75, 1.0, 0.5, 1.0, 1.0, 0.0, 0.75, 0.0, 0.75, 0.0, 1.0, 0.0, 0.75, 0.0, 0.5, 0.0, 0.5, 0.0, 0.75, 0.0, 0.5, 0.0, 0.25, 0.0, 0.25, 0.0, 0.5, 0.0, 0.0, 0.0, 0.0, 0.5, 0.25, 0.5, 0.25, 0.0, 0.25, 0.0, 0.25, 0.5, 0.5, 0.5, 0.5, 0.0, 0.5, 0.0, 0.5, 0.5, 0.75, 0.5, 0.75, 0.0, 0.0, 0.5, 0.0, 1.0, 0.25, 1.0, 0.25, 0.5, 0.25, 0.5, 0.25, 1.0, 0.5, 1.0, 0.5, 0.5, 0.5, 0.5, 0.5, 1.0, 0.75, 1.0, 0.75, 0.5, 0.0, 0.0, 0.25, 0.0, 0.25, 0.5, 0.0, 0.5, 0.25, 0.0, 0.5, 0.0, 0.5, 0.5, 0.25, 0.5, 0.5, 0.0, 0.75, 0.0, 0.75, 0.5, 0.5, 0.5, 0.0, 0.5, 0.25, 0.5, 0.25, 1.0, 0.0, 1.0, 0.25, 0.5, 0.5, 0.5, 0.5, 1.0, 0.25, 1.0, 0.5, 0.5, 0.75, 0.5, 0.75, 1.0, 0.5, 1.0])
me_plane_002.use_remesh_fix_poles = True
me_plane_002.use_remesh_preserve_attributes = False
me_plane_002.use_mirror_vertex_groups = False
me_plane_002.update()
me_plane_003 = bpy.data.meshes.new('Plane.003')
me_plane_003.from_pydata([(0.5709, -1.0, 0.0), (4.035, -0.471, 0.0), (0.5709, 1.0, 0.0), (4.035, 0.471, 0.0), (0.5709, 0.0, 0.0), (4.174, 0.0, 0.0), (0.5709, -1.0, -0.06), (4.035, -0.471, -0.06), (0.5709, 1.0, -0.06), (4.035, 0.471, -0.06), (0.5709, 0.0, -0.06), (4.174, 0.0, -0.06)], [], [(4, 5, 3, 2), (0, 1, 5, 4), (10, 8, 9, 11), (6, 10, 11, 7), (0, 4, 10, 6), (1, 0, 6, 7), (3, 5, 11, 9), (2, 3, 9, 8), (4, 2, 8, 10), (5, 1, 7, 11)])
_uv = me_plane_003.uv_layers.new(name='UVMap')
_uv.uv.foreach_set('vector', [0.0, 0.5, 1.0, 0.5, 1.0, 1.0, 0.0, 1.0, 0.0, 0.0, 1.0, 0.0, 1.0, 0.5, 0.0, 0.5, 0.0, 0.5, 0.0, 1.0, 1.0, 1.0, 1.0, 0.5, 0.0, 0.0, 0.0, 0.5, 1.0, 0.5, 1.0, 0.0, 0.0, 0.0, 0.0, 0.5, 0.0, 0.5, 0.0, 0.0, 1.0, 0.0, 0.0, 0.0, 0.0, 0.0, 1.0, 0.0, 1.0, 1.0, 1.0, 0.5, 1.0, 0.5, 1.0, 1.0, 0.0, 1.0, 1.0, 1.0, 1.0, 1.0, 0.0, 1.0, 0.0, 0.5, 0.0, 1.0, 0.0, 1.0, 0.0, 0.5, 1.0, 0.5, 1.0, 0.0, 1.0, 0.0, 1.0, 0.5])
me_plane_003.use_remesh_fix_poles = True
me_plane_003.use_remesh_preserve_attributes = False
me_plane_003.use_mirror_vertex_groups = False
me_plane_003.update()
me_plane_001 = bpy.data.meshes.new('Plane.001')
me_plane_001.from_pydata([(0.4151, -1.121, 0.0), (3.879, -0.5922, 0.0), (0.4151, 0.8787, 0.0), (3.879, 0.3497, 0.0), (0.4151, -0.1213, 0.0), (4.018, -0.1213, 0.0), (0.4151, -1.121, -0.06), (3.879, -0.5922, -0.06), (0.4151, 0.8787, -0.06), (3.879, 0.3497, -0.06), (0.4151, -0.1213, -0.06), (4.018, -0.1213, -0.06), (1.281, -0.989, 0.0), (2.147, -0.8567, 0.0), (3.013, -0.7245, 0.0), (3.013, 0.482, 0.0), (2.147, 0.6142, 0.0), (1.281, 0.7465, 0.0), (3.117, -0.1213, 0.0), (2.217, -0.1213, 0.0), (1.316, -0.1213, 0.0), (1.281, -0.989, -0.06), (2.147, -0.8567, -0.06), (3.013, -0.7245, -0.06), (3.013, 0.482, -0.06), (2.147, 0.6142, -0.06), (1.281, 0.7465, -0.06), (3.117, -0.1213, -0.06), (2.217, -0.1213, -0.06), (1.316, -0.1213, -0.06)], [], [(18, 5, 3, 15), (14, 1, 5, 18), (27, 24, 9, 11), (23, 27, 11, 7), (0, 4, 10, 6), (12, 0, 6, 21), (3, 5, 11, 9), (15, 3, 9, 24), (4, 2, 8, 10), (5, 1, 7, 11), (2, 17, 26, 8), (17, 16, 25, 26), (16, 15, 24, 25), (1, 14, 23, 7), (14, 13, 22, 23), (13, 12, 21, 22), (6, 10, 29, 21), (21, 29, 28, 22), (22, 28, 27, 23), (10, 8, 26, 29), (29, 26, 25, 28), (28, 25, 24, 27), (0, 12, 20, 4), (12, 13, 19, 20), (13, 14, 18, 19), (4, 20, 17, 2), (20, 19, 16, 17), (19, 18, 15, 16)])
me_plane_001.polygons.foreach_set('use_smooth', [True] * 28)
_uv = me_plane_001.uv_layers.new(name='UVMap')
_uv.uv.foreach_set('vector', [0.75, 0.5, 1.0, 0.5, 1.0, 1.0, 0.75, 1.0, 0.75, 0.0, 1.0, 0.0, 1.0, 0.5, 0.75, 0.5, 0.75, 0.5, 0.75, 1.0, 1.0, 1.0, 1.0, 0.5, 0.75, 0.0, 0.75, 0.5, 1.0, 0.5, 1.0, 0.0, 0.0, 0.0, 0.0, 0.5, 0.0, 0.5, 0.0, 0.0, 0.25, 0.0, 0.0, 0.0, 0.0, 0.0, 0.25, 0.0, 1.0, 1.0, 1.0, 0.5, 1.0, 0.5, 1.0, 1.0, 0.75, 1.0, 1.0, 1.0, 1.0, 1.0, 0.75, 1.0, 0.0, 0.5, 0.0, 1.0, 0.0, 1.0, 0.0, 0.5, 1.0, 0.5, 1.0, 0.0, 1.0, 0.0, 1.0, 0.5, 0.0, 1.0, 0.25, 1.0, 0.25, 1.0, 0.0, 1.0, 0.25, 1.0, 0.5, 1.0, 0.5, 1.0, 0.25, 1.0, 0.5, 1.0, 0.75, 1.0, 0.75, 1.0, 0.5, 1.0, 1.0, 0.0, 0.75, 0.0, 0.75, 0.0, 1.0, 0.0, 0.75, 0.0, 0.5, 0.0, 0.5, 0.0, 0.75, 0.0, 0.5, 0.0, 0.25, 0.0, 0.25, 0.0, 0.5, 0.0, 0.0, 0.0, 0.0, 0.5, 0.25, 0.5, 0.25, 0.0, 0.25, 0.0, 0.25, 0.5, 0.5, 0.5, 0.5, 0.0, 0.5, 0.0, 0.5, 0.5, 0.75, 0.5, 0.75, 0.0, 0.0, 0.5, 0.0, 1.0, 0.25, 1.0, 0.25, 0.5, 0.25, 0.5, 0.25, 1.0, 0.5, 1.0, 0.5, 0.5, 0.5, 0.5, 0.5, 1.0, 0.75, 1.0, 0.75, 0.5, 0.0, 0.0, 0.25, 0.0, 0.25, 0.5, 0.0, 0.5, 0.25, 0.0, 0.5, 0.0, 0.5, 0.5, 0.25, 0.5, 0.5, 0.0, 0.75, 0.0, 0.75, 0.5, 0.5, 0.5, 0.0, 0.5, 0.25, 0.5, 0.25, 1.0, 0.0, 1.0, 0.25, 0.5, 0.5, 0.5, 0.5, 1.0, 0.25, 1.0, 0.5, 0.5, 0.75, 0.5, 0.75, 1.0, 0.5, 1.0])
me_plane_001.use_remesh_fix_poles = True
me_plane_001.use_remesh_preserve_attributes = False
me_plane_001.use_mirror_vertex_groups = False
me_plane_001.update()
me_plane_004 = bpy.data.meshes.new('Plane.004')
me_plane_004.from_pydata([(0.4151, -1.121, 0.0), (3.879, -0.5922, 0.0), (0.4151, 0.8787, 0.0), (3.879, 0.3497, 0.0), (0.4151, -0.1213, 0.0), (4.018, -0.1213, 0.0), (0.4151, -1.121, -0.06), (3.879, -0.5922, -0.06), (0.4151, 0.8787, -0.06), (3.879, 0.3497, -0.06), (0.4151, -0.1213, -0.06), (4.018, -0.1213, -0.06), (1.281, -0.989, 0.0), (2.147, -0.8567, 0.0), (3.013, -0.7245, 0.0), (3.013, 0.482, 0.0), (2.147, 0.6142, 0.0), (1.281, 0.7465, 0.0), (3.117, -0.1213, 0.0), (2.217, -0.1213, 0.0), (1.316, -0.1213, 0.0), (1.281, -0.989, -0.06), (2.147, -0.8567, -0.06), (3.013, -0.7245, -0.06), (3.013, 0.482, -0.06), (2.147, 0.6142, -0.06), (1.281, 0.7465, -0.06), (3.117, -0.1213, -0.06), (2.217, -0.1213, -0.06), (1.316, -0.1213, -0.06)], [], [(18, 5, 3, 15), (14, 1, 5, 18), (27, 24, 9, 11), (23, 27, 11, 7), (0, 4, 10, 6), (12, 0, 6, 21), (3, 5, 11, 9), (15, 3, 9, 24), (4, 2, 8, 10), (5, 1, 7, 11), (2, 17, 26, 8), (17, 16, 25, 26), (16, 15, 24, 25), (1, 14, 23, 7), (14, 13, 22, 23), (13, 12, 21, 22), (6, 10, 29, 21), (21, 29, 28, 22), (22, 28, 27, 23), (10, 8, 26, 29), (29, 26, 25, 28), (28, 25, 24, 27), (0, 12, 20, 4), (12, 13, 19, 20), (13, 14, 18, 19), (4, 20, 17, 2), (20, 19, 16, 17), (19, 18, 15, 16)])
me_plane_004.polygons.foreach_set('use_smooth', [True] * 28)
_uv = me_plane_004.uv_layers.new(name='UVMap')
_uv.uv.foreach_set('vector', [0.75, 0.5, 1.0, 0.5, 1.0, 1.0, 0.75, 1.0, 0.75, 0.0, 1.0, 0.0, 1.0, 0.5, 0.75, 0.5, 0.75, 0.5, 0.75, 1.0, 1.0, 1.0, 1.0, 0.5, 0.75, 0.0, 0.75, 0.5, 1.0, 0.5, 1.0, 0.0, 0.0, 0.0, 0.0, 0.5, 0.0, 0.5, 0.0, 0.0, 0.25, 0.0, 0.0, 0.0, 0.0, 0.0, 0.25, 0.0, 1.0, 1.0, 1.0, 0.5, 1.0, 0.5, 1.0, 1.0, 0.75, 1.0, 1.0, 1.0, 1.0, 1.0, 0.75, 1.0, 0.0, 0.5, 0.0, 1.0, 0.0, 1.0, 0.0, 0.5, 1.0, 0.5, 1.0, 0.0, 1.0, 0.0, 1.0, 0.5, 0.0, 1.0, 0.25, 1.0, 0.25, 1.0, 0.0, 1.0, 0.25, 1.0, 0.5, 1.0, 0.5, 1.0, 0.25, 1.0, 0.5, 1.0, 0.75, 1.0, 0.75, 1.0, 0.5, 1.0, 1.0, 0.0, 0.75, 0.0, 0.75, 0.0, 1.0, 0.0, 0.75, 0.0, 0.5, 0.0, 0.5, 0.0, 0.75, 0.0, 0.5, 0.0, 0.25, 0.0, 0.25, 0.0, 0.5, 0.0, 0.0, 0.0, 0.0, 0.5, 0.25, 0.5, 0.25, 0.0, 0.25, 0.0, 0.25, 0.5, 0.5, 0.5, 0.5, 0.0, 0.5, 0.0, 0.5, 0.5, 0.75, 0.5, 0.75, 0.0, 0.0, 0.5, 0.0, 1.0, 0.25, 1.0, 0.25, 0.5, 0.25, 0.5, 0.25, 1.0, 0.5, 1.0, 0.5, 0.5, 0.5, 0.5, 0.5, 1.0, 0.75, 1.0, 0.75, 0.5, 0.0, 0.0, 0.25, 0.0, 0.25, 0.5, 0.0, 0.5, 0.25, 0.0, 0.5, 0.0, 0.5, 0.5, 0.25, 0.5, 0.5, 0.0, 0.75, 0.0, 0.75, 0.5, 0.5, 0.5, 0.0, 0.5, 0.25, 0.5, 0.25, 1.0, 0.0, 1.0, 0.25, 0.5, 0.5, 0.5, 0.5, 1.0, 0.25, 1.0, 0.5, 0.5, 0.75, 0.5, 0.75, 1.0, 0.5, 1.0])
me_plane_004.use_remesh_fix_poles = True
me_plane_004.use_remesh_preserve_attributes = False
me_plane_004.use_mirror_vertex_groups = False
me_plane_004.update()
me_plane_005 = bpy.data.meshes.new('Plane.005')
me_plane_005.from_pydata([(0.4151, -1.121, 0.0), (3.879, -0.5922, 0.0), (0.4151, 0.8787, 0.0), (3.879, 0.3497, 0.0), (0.4151, -0.1213, 0.0), (4.018, -0.1213, 0.0), (0.4151, -1.121, -0.06), (3.879, -0.5922, -0.06), (0.4151, 0.8787, -0.06), (3.879, 0.3497, -0.06), (0.4151, -0.1213, -0.06), (4.018, -0.1213, -0.06), (1.281, -0.989, 0.0), (2.147, -0.8567, 0.0), (3.013, -0.7245, 0.0), (3.013, 0.482, 0.0), (2.147, 0.6142, 0.0), (1.281, 0.7465, 0.0), (3.117, -0.1213, 0.0), (2.217, -0.1213, 0.0), (1.316, -0.1213, 0.0), (1.281, -0.989, -0.06), (2.147, -0.8567, -0.06), (3.013, -0.7245, -0.06), (3.013, 0.482, -0.06), (2.147, 0.6142, -0.06), (1.281, 0.7465, -0.06), (3.117, -0.1213, -0.06), (2.217, -0.1213, -0.06), (1.316, -0.1213, -0.06)], [], [(18, 5, 3, 15), (14, 1, 5, 18), (27, 24, 9, 11), (23, 27, 11, 7), (0, 4, 10, 6), (12, 0, 6, 21), (3, 5, 11, 9), (15, 3, 9, 24), (4, 2, 8, 10), (5, 1, 7, 11), (2, 17, 26, 8), (17, 16, 25, 26), (16, 15, 24, 25), (1, 14, 23, 7), (14, 13, 22, 23), (13, 12, 21, 22), (6, 10, 29, 21), (21, 29, 28, 22), (22, 28, 27, 23), (10, 8, 26, 29), (29, 26, 25, 28), (28, 25, 24, 27), (0, 12, 20, 4), (12, 13, 19, 20), (13, 14, 18, 19), (4, 20, 17, 2), (20, 19, 16, 17), (19, 18, 15, 16)])
me_plane_005.polygons.foreach_set('use_smooth', [True] * 28)
_uv = me_plane_005.uv_layers.new(name='UVMap')
_uv.uv.foreach_set('vector', [0.75, 0.5, 1.0, 0.5, 1.0, 1.0, 0.75, 1.0, 0.75, 0.0, 1.0, 0.0, 1.0, 0.5, 0.75, 0.5, 0.75, 0.5, 0.75, 1.0, 1.0, 1.0, 1.0, 0.5, 0.75, 0.0, 0.75, 0.5, 1.0, 0.5, 1.0, 0.0, 0.0, 0.0, 0.0, 0.5, 0.0, 0.5, 0.0, 0.0, 0.25, 0.0, 0.0, 0.0, 0.0, 0.0, 0.25, 0.0, 1.0, 1.0, 1.0, 0.5, 1.0, 0.5, 1.0, 1.0, 0.75, 1.0, 1.0, 1.0, 1.0, 1.0, 0.75, 1.0, 0.0, 0.5, 0.0, 1.0, 0.0, 1.0, 0.0, 0.5, 1.0, 0.5, 1.0, 0.0, 1.0, 0.0, 1.0, 0.5, 0.0, 1.0, 0.25, 1.0, 0.25, 1.0, 0.0, 1.0, 0.25, 1.0, 0.5, 1.0, 0.5, 1.0, 0.25, 1.0, 0.5, 1.0, 0.75, 1.0, 0.75, 1.0, 0.5, 1.0, 1.0, 0.0, 0.75, 0.0, 0.75, 0.0, 1.0, 0.0, 0.75, 0.0, 0.5, 0.0, 0.5, 0.0, 0.75, 0.0, 0.5, 0.0, 0.25, 0.0, 0.25, 0.0, 0.5, 0.0, 0.0, 0.0, 0.0, 0.5, 0.25, 0.5, 0.25, 0.0, 0.25, 0.0, 0.25, 0.5, 0.5, 0.5, 0.5, 0.0, 0.5, 0.0, 0.5, 0.5, 0.75, 0.5, 0.75, 0.0, 0.0, 0.5, 0.0, 1.0, 0.25, 1.0, 0.25, 0.5, 0.25, 0.5, 0.25, 1.0, 0.5, 1.0, 0.5, 0.5, 0.5, 0.5, 0.5, 1.0, 0.75, 1.0, 0.75, 0.5, 0.0, 0.0, 0.25, 0.0, 0.25, 0.5, 0.0, 0.5, 0.25, 0.0, 0.5, 0.0, 0.5, 0.5, 0.25, 0.5, 0.5, 0.0, 0.75, 0.0, 0.75, 0.5, 0.5, 0.5, 0.0, 0.5, 0.25, 0.5, 0.25, 1.0, 0.0, 1.0, 0.25, 0.5, 0.5, 0.5, 0.5, 1.0, 0.25, 1.0, 0.5, 0.5, 0.75, 0.5, 0.75, 1.0, 0.5, 1.0])
me_plane_005.use_remesh_fix_poles = True
me_plane_005.use_remesh_preserve_attributes = False
me_plane_005.use_mirror_vertex_groups = False
me_plane_005.update()

# ---- curves / text
cu_beziercurve = bpy.data.curves.new('BezierCurve', 'CURVE')
cu_beziercurve.dimensions = '3D'
_sp = cu_beziercurve.splines.new('BEZIER'); _sp.bezier_points.add(1)
_sp.bezier_points.foreach_set('co', [0.126, 0.004905, 0.0, 5.613, -0.3853, 0.0])
_sp.bezier_points.foreach_set('handle_left', [-0.4995, -0.3187, 0.0, 4.67, -0.04999, 0.0])
_sp.bezier_points.foreach_set('handle_right', [0.754, 0.3298, 0.0, 6.314, -0.635, 0.0])
for _p, _l, _r in zip(_sp.bezier_points, ['ALIGNED', 'ALIGNED'], ['ALIGNED', 'ALIGNED']): _p.handle_left_type = _l; _p.handle_right_type = _r
_sp.order_u = 0
_sp.order_v = 0
cu_beziercurve.use_path = True
cu_beziercurve.use_path_clamp = True
cu_beziercurve.fill_mode = 'FULL'
cu_beziercurve_001 = bpy.data.curves.new('BezierCurve.001', 'CURVE')
cu_beziercurve_001.dimensions = '3D'
_sp = cu_beziercurve_001.splines.new('BEZIER'); _sp.bezier_points.add(1)
_sp.bezier_points.foreach_set('co', [0.126, 0.004905, 0.0, 5.613, -0.3853, 0.0])
_sp.bezier_points.foreach_set('handle_left', [-0.4995, -0.3187, 0.0, 4.67, -0.04999, 0.0])
_sp.bezier_points.foreach_set('handle_right', [0.754, 0.3298, 0.0, 6.314, -0.635, 0.0])
for _p, _l, _r in zip(_sp.bezier_points, ['ALIGNED', 'ALIGNED'], ['ALIGNED', 'ALIGNED']): _p.handle_left_type = _l; _p.handle_right_type = _r
_sp.order_u = 0
_sp.order_v = 0
cu_beziercurve_001.use_path = True
cu_beziercurve_001.use_path_clamp = True
cu_beziercurve_001.fill_mode = 'FULL'
cu_beziercurve_002 = bpy.data.curves.new('BezierCurve.002', 'CURVE')
cu_beziercurve_002.dimensions = '3D'
_sp = cu_beziercurve_002.splines.new('BEZIER'); _sp.bezier_points.add(1)
_sp.bezier_points.foreach_set('co', [0.126, 0.004905, 0.0, 5.613, -0.3853, 0.0])
_sp.bezier_points.foreach_set('handle_left', [-0.4995, -0.3187, 0.0, 4.67, -0.04999, 0.0])
_sp.bezier_points.foreach_set('handle_right', [0.754, 0.3298, 0.0, 6.314, -0.635, 0.0])
for _p, _l, _r in zip(_sp.bezier_points, ['ALIGNED', 'ALIGNED'], ['ALIGNED', 'ALIGNED']): _p.handle_left_type = _l; _p.handle_right_type = _r
_sp.order_u = 0
_sp.order_v = 0
cu_beziercurve_002.use_path = True
cu_beziercurve_002.use_path_clamp = True
cu_beziercurve_002.fill_mode = 'FULL'
cu_beziercurve_003 = bpy.data.curves.new('BezierCurve.003', 'CURVE')
cu_beziercurve_003.dimensions = '3D'
_sp = cu_beziercurve_003.splines.new('BEZIER'); _sp.bezier_points.add(1)
_sp.bezier_points.foreach_set('co', [0.126, 0.004905, 0.0, 5.613, -0.3853, 0.0])
_sp.bezier_points.foreach_set('handle_left', [-0.4995, -0.3187, 0.0, 4.67, -0.04999, 0.0])
_sp.bezier_points.foreach_set('handle_right', [0.754, 0.3298, 0.0, 6.314, -0.635, 0.0])
for _p, _l, _r in zip(_sp.bezier_points, ['ALIGNED', 'ALIGNED'], ['ALIGNED', 'ALIGNED']): _p.handle_left_type = _l; _p.handle_right_type = _r
_sp.order_u = 0
_sp.order_v = 0
cu_beziercurve_003.use_path = True
cu_beziercurve_003.use_path_clamp = True
cu_beziercurve_003.fill_mode = 'FULL'

# ---- objects
ob_fanbase = bpy.data.objects.new('FanBase', me_cylinder)
ob_blade1 = bpy.data.objects.new('Blade1', me_plane_002)
ob_bladetest = bpy.data.objects.new('BladeTest', me_plane_003)
ob_blade2 = bpy.data.objects.new('Blade2', me_plane_001)
ob_blade3 = bpy.data.objects.new('Blade3', me_plane_004)
ob_blade4 = bpy.data.objects.new('Blade4', me_plane_005)
ob_blade1curve = bpy.data.objects.new('Blade1Curve', cu_beziercurve)
ob_blade2curve = bpy.data.objects.new('Blade2Curve', cu_beziercurve_001)
ob_blade3curve = bpy.data.objects.new('Blade3Curve', cu_beziercurve_002)
ob_blade4curve = bpy.data.objects.new('Blade4Curve', cu_beziercurve_003)

# ---- transforms, parenting, visibility, modifiers, constraints
ob_fanbase.location = (0.0, 0.0, 0.0)
ob_fanbase.scale = (1.0, 1.0, 0.2865)
ob_fanbase.lineart.crease_threshold = 0.0
ob_blade1.location = (-4.768e-07, 1.49e-08, 0.0)
ob_blade1.rotation_euler = (0.0, -0.0, 3.142)
ob_blade1.scale = (1.534, 0.6625, 1.534)
ob_blade1.lineart.crease_threshold = 0.0
_m = ob_blade1.modifiers.new('Curve', 'CURVE')
_m.object = ob_blade1curve
ob_bladetest.location = (0.0, 0.0, 0.0)
ob_bladetest.rotation_euler = (0.0, -0.0, 4.712)
ob_bladetest.scale = (1.534, 0.6625, 1.534)
ob_bladetest.lineart.crease_threshold = 0.0
ob_blade2.location = (-4.768e-07, 1.49e-08, 0.0)
ob_blade2.rotation_euler = (0.0, -0.0, 1.571)
ob_blade2.scale = (1.534, 0.6625, 1.534)
ob_blade2.lineart.crease_threshold = 0.0
_m = ob_blade2.modifiers.new('Curve', 'CURVE')
_m.object = ob_blade2curve
ob_blade3.location = (-4.768e-07, 1.49e-08, 0.0)
ob_blade3.scale = (1.534, 0.6625, 1.534)
ob_blade3.lineart.crease_threshold = 0.0
_m = ob_blade3.modifiers.new('Curve', 'CURVE')
_m.object = ob_blade3curve
ob_blade4.location = (-4.768e-07, 1.49e-08, 0.0)
ob_blade4.rotation_euler = (0.0, -0.0, -1.571)
ob_blade4.scale = (1.534, 0.6625, 1.534)
ob_blade4.lineart.crease_threshold = 0.0
_m = ob_blade4.modifiers.new('Curve', 'CURVE')
_m.object = ob_blade4curve
ob_blade1curve.location = (0.0, 0.0, 0.0)
ob_blade1curve.rotation_euler = (0.0, 0.0, 3.142)
ob_blade1curve.lineart.crease_threshold = 0.0
ob_blade2curve.location = (0.0, 0.0, 0.0)
ob_blade2curve.rotation_euler = (0.0, 0.0, 1.571)
ob_blade2curve.lineart.crease_threshold = 0.0
ob_blade3curve.location = (0.0, 0.0, 0.0)
ob_blade3curve.rotation_euler = (0.0, -0.0, 2.384e-07)
ob_blade3curve.lineart.crease_threshold = 0.0
ob_blade4curve.location = (0.0, 0.0, 0.0)
ob_blade4curve.rotation_euler = (0.0, -0.0, -1.571)
ob_blade4curve.lineart.crease_threshold = 0.0

# ---- collection membership
col_collection.objects.link(ob_fanbase)
col_collection.objects.link(ob_blade1)
col_collection.objects.link(ob_bladetest)
col_collection.objects.link(ob_blade2)
col_collection.objects.link(ob_blade3)
col_collection.objects.link(ob_blade4)
col_curves.objects.link(ob_blade1curve)
col_curves.objects.link(ob_blade2curve)
col_curves.objects.link(ob_blade3curve)
col_curves.objects.link(ob_blade4curve)

# ---- scene / render settings (as saved in the file)
scene.frame_start = 1; scene.frame_end = 250; scene.frame_set(0)
scene.render.engine = 'BLENDER_EEVEE_NEXT'
scene.cycles.use_denoising = False
scene.cycles.samples = 128
scene.cycles.sampling_pattern = 'TABULATED_SOBOL'
scene.cycles.use_adaptive_sampling = False
scene.cycles.use_light_tree = False
scene.view_settings.view_transform = 'Filmic'
bpy.context.view_layer.update()

# ---- added for rendering (the .blend has no active camera and no usable light): camera, sun
cam_auto = bpy.data.cameras.new('AutoCamera')
cam_auto.lens = 50.0
cam_auto.sensor_width = 36.0
cam_auto.clip_end = 1000.0
ob_auto_camera = bpy.data.objects.new('AutoCamera', cam_auto)
scene.collection.objects.link(ob_auto_camera)
ob_auto_camera.location = (17.7784, -21.3341, 15.4259)
ob_auto_camera.rotation_euler = (1.09748, -7.21219e-08, 0.694738)
scene.camera = ob_auto_camera
light_auto_sun = bpy.data.lights.new('AutoSun', 'SUN')
light_auto_sun.energy = 3.0
light_auto_sun.angle = 0.0523599
ob_auto_sun = bpy.data.objects.new('AutoSun', light_auto_sun)
scene.collection.objects.link(ob_auto_sun)
ob_auto_sun.rotation_euler = (0.872665, 0.174533, 0.523599)
bpy.context.view_layer.update()
